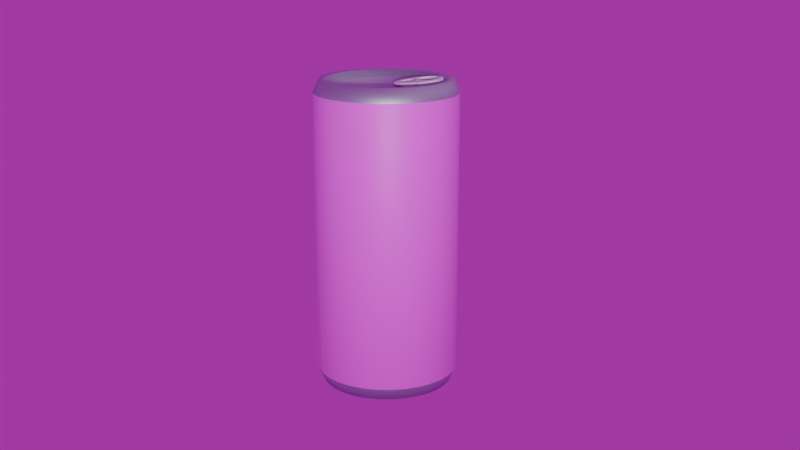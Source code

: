 # Source: inclass_can.blend  (saved by Blender 4.1.23; exported with 4.5.12 LTS)
import bpy
from mathutils import Matrix  # noqa: F401  (used for matrix-valued properties, if any)

bpy.ops.wm.read_factory_settings(use_empty=True)
scene = bpy.context.scene
scene.name = 'Scene'

# ---- collections
col_collection = bpy.data.collections.new('Collection'); scene.collection.children.link(col_collection)

# ---- images (referenced by path relative to the original .blend; pixels are not part of the script)
import os
ASSET_DIR = os.environ.get("B2B_ASSET_DIR", "")  # directory of the original .blend (textures are referenced by path, not embedded)
HERE = os.path.dirname(os.path.abspath(__file__))  # packed textures are extracted next to this script under _unpacked/

def load_image(name, relpath, width, height, colorspace="sRGB"):
    """Load a texture the original file referenced (path relative to the .blend, or extracted next to this script)."""
    p = next((c for c in (os.path.join(HERE, relpath), os.path.join(ASSET_DIR, relpath)) if relpath and os.path.exists(c)), "")
    if p:
        img = bpy.data.images.load(p, check_existing=True)
        img.name = name
    else:  # same state as the original file: an image datablock whose file is absent (Cycles renders it pink)
        img = bpy.data.images.new(name, width, height)
        img.source = "FILE"
        img.filepath = "//" + (relpath or name)
    img.colorspace_settings.name = colorspace
    return img
img_img_0975_png = load_image('IMG_0975.PNG', 'IMG_0975.PNG', 1024, 1024, 'sRGB')
img_monochrome_studio_01_4k_exr = load_image('monochrome_studio_01_4k.exr', 'monochrome_studio_01_4k.exr', 1024, 1024, 'Linear Rec.709')

# ---- materials (node trees are filled in below, after node groups)
mat_tencan = bpy.data.materials.new('TenCan')
mat_tencan.use_transparent_shadow = False
mat_label = bpy.data.materials.new('Label')
mat_label.use_transparent_shadow = False

# ---- material node trees
mat_tencan.use_nodes = True; mat_tencan.node_tree.nodes.clear()
_N = mat_tencan.node_tree.nodes; _L = mat_tencan.node_tree.links
n0 = _N.new('ShaderNodeBsdfPrincipled'); n0.name = '原理化BSDF'; n0.location = (10, 300)
n0.inputs[0].default_value = (0.4814, 0.5302, 0.6061, 1.0)
n0.inputs[1].default_value = 0.8982
n0.inputs[2].default_value = 0.5599
n1 = _N.new('ShaderNodeOutputMaterial'); n1.name = '材质输出'; n1.location = (300, 300)
_L.new(n0.outputs[0], n1.inputs[0])
n1.is_active_output = True
mat_label.use_nodes = True; mat_label.node_tree.nodes.clear()
_N = mat_label.node_tree.nodes; _L = mat_label.node_tree.links
n0 = _N.new('ShaderNodeBsdfPrincipled'); n0.name = '原理化BSDF'; n0.location = (10, 300)
n1 = _N.new('ShaderNodeOutputMaterial'); n1.name = '材质输出'; n1.location = (300, 300)
n2 = _N.new('ShaderNodeTexImage'); n2.name = '图像纹理'; n2.location = (-280, 260)
n2.image = img_img_0975_png
_L.new(n0.outputs[0], n1.inputs[0])
_L.new(n2.outputs[0], n0.inputs[0])
n1.is_active_output = True

# ---- world
world_world = bpy.data.worlds.new('World'); scene.world = world_world
world_world.use_nodes = True; world_world.node_tree.nodes.clear()
_N = world_world.node_tree.nodes; _L = world_world.node_tree.links
n0 = _N.new('ShaderNodeOutputWorld'); n0.name = 'World Output'; n0.location = (300, 300)
n1 = _N.new('ShaderNodeBackground'); n1.name = 'Background'; n1.location = (10, 300)
n1.inputs[1].default_value = 0.4
n2 = _N.new('ShaderNodeTexEnvironment'); n2.name = '环境纹理'; n2.location = (-280, 260)
n2.image = img_monochrome_studio_01_4k_exr
_L.new(n1.outputs[0], n0.inputs[0])
_L.new(n2.outputs[0], n1.inputs[0])
n0.is_active_output = True
world_world.color = (0.05088, 0.05088, 0.05088)
world_world.use_sun_shadow = False
world_world.sun_shadow_jitter_overblur = 0.0

# ---- cameras
cam_camera = bpy.data.cameras.new('Camera')
cam_camera.clip_end = 100.0
cam_camera.ortho_scale = 7.314

# ---- lights
light_light = bpy.data.lights.new('Light', 'AREA')
light_light.transmission_factor = 0.0
light_light.energy = 49.6
light_light.shadow_soft_size = 0.1
light_light.shadow_maximum_resolution = 0.006
light_light.use_absolute_resolution = True
light_light.shape = 'RECTANGLE'
light_light.size = 0.1
light_light.size_y = 0.1
light_key = bpy.data.lights.new('key', 'SPOT')
light_key.transmission_factor = 0.0
light_key.energy = 456.6
light_key.shadow_maximum_resolution = 0.006
light_key.use_absolute_resolution = True
light_x = bpy.data.lights.new('聚光', 'SPOT')
light_x.diffuse_factor = 0.7681
light_x.transmission_factor = 0.0
light_x.energy = 21.0
light_x.shadow_maximum_resolution = 0.006
light_x.use_absolute_resolution = True
light_001 = bpy.data.lights.new('聚光.001', 'SPOT')
light_001.transmission_factor = 0.0
light_001.energy = 47.0
light_001.shadow_maximum_resolution = 0.006
light_001.use_absolute_resolution = True

# ---- meshes
me_002 = bpy.data.meshes.new('柱体.002')
me_002.from_pydata([(0.0, 0.508, -1.0), (0.0, 0.508, 1.0), (0.09911, 0.4982, -1.0), (0.09911, 0.4982, 1.0), (0.1944, 0.4693, -1.0), (0.1944, 0.4693, 1.0), (0.2822, 0.4224, -1.0), (0.2822, 0.4224, 1.0), (0.3592, 0.3592, -1.0), (0.3592, 0.3592, 1.0), (0.4224, 0.2822, -1.0), (0.4224, 0.2822, 1.0), (0.4693, 0.1944, -1.0), (0.4693, 0.1944, 1.0), (0.4982, 0.09911, -1.0), (0.4982, 0.09911, 1.0), (0.508, 0.0, -1.0), (0.508, 0.0, 1.0), (0.4982, -0.09911, -1.0), (0.4982, -0.09911, 1.0), (0.4693, -0.1944, -1.0), (0.4693, -0.1944, 1.0), (0.4224, -0.2822, -1.0), (0.4224, -0.2822, 1.0), (0.3592, -0.3592, -1.0), (0.3592, -0.3592, 1.0), (0.2822, -0.4224, -1.0), (0.2822, -0.4224, 1.0), (0.1944, -0.4693, -1.0), (0.1944, -0.4693, 1.0), (0.09911, -0.4982, -1.0), (0.09911, -0.4982, 1.0), (0.0, -0.508, -1.0), (0.0, -0.508, 1.0), (-0.09911, -0.4982, -1.0), (-0.09911, -0.4982, 1.0), (-0.1944, -0.4693, -1.0), (-0.1944, -0.4693, 1.0), (-0.2822, -0.4224, -1.0), (-0.2822, -0.4224, 1.0), (-0.3592, -0.3592, -1.0), (-0.3592, -0.3592, 1.0), (-0.4224, -0.2822, -1.0), (-0.4224, -0.2822, 1.0), (-0.4693, -0.1944, -1.0), (-0.4693, -0.1944, 1.0), (-0.4982, -0.09911, -1.0), (-0.4982, -0.09911, 1.0), (-0.508, 0.0, -1.0), (-0.508, 0.0, 1.0), (-0.4982, 0.09911, -1.0), (-0.4982, 0.09911, 1.0), (-0.4693, 0.1944, -1.0), (-0.4693, 0.1944, 1.0), (-0.4224, 0.2822, -1.0), (-0.4224, 0.2822, 1.0), (-0.3592, 0.3592, -1.0), (-0.3592, 0.3592, 1.0), (-0.2822, 0.4224, -1.0), (-0.2822, 0.4224, 1.0), (-0.1944, 0.4693, -1.0), (-0.1944, 0.4693, 1.0), (-0.09911, 0.4982, -1.0), (-0.09911, 0.4982, 1.0), (0.07954, 0.3999, 1.092), (-7.827e-09, 0.4077, 1.092), (0.156, 0.3767, 1.092), (0.2265, 0.339, 1.092), (0.2883, 0.2883, 1.092), (0.339, 0.2265, 1.092), (0.3767, 0.156, 1.092), (0.3999, 0.07954, 1.092), (0.4077, -5.453e-10, 1.092), (0.3999, -0.07954, 1.092), (0.3767, -0.156, 1.092), (0.339, -0.2265, 1.092), (0.2883, -0.2883, 1.092), (0.2265, -0.339, 1.092), (0.156, -0.3767, 1.092), (0.07954, -0.3999, 1.092), (-7.827e-09, -0.4077, 1.092), (-0.07954, -0.3999, 1.092), (-0.156, -0.3767, 1.092), (-0.2265, -0.339, 1.092), (-0.2883, -0.2883, 1.092), (-0.339, -0.2265, 1.092), (-0.3767, -0.156, 1.092), (-0.3999, -0.07954, 1.092), (-0.4077, -5.453e-10, 1.092), (-0.3999, 0.07954, 1.092), (-0.3767, 0.156, 1.092), (-0.339, 0.2265, 1.092), (-0.2883, 0.2883, 1.092), (-0.2265, 0.339, 1.092), (-0.156, 0.3767, 1.092), (-0.07954, 0.3999, 1.092), (0.09082, 0.4566, 1.092), (-7.827e-09, 0.4655, 1.092), (0.1781, 0.4301, 1.092), (0.2586, 0.3871, 1.092), (0.3292, 0.3292, 1.092), (0.3871, 0.2586, 1.092), (0.4301, 0.1781, 1.092), (0.4566, 0.09082, 1.092), (0.4655, -5.453e-10, 1.092), (0.4566, -0.09082, 1.092), (0.4301, -0.1781, 1.092), (0.3871, -0.2586, 1.092), (0.3292, -0.3292, 1.092), (0.2586, -0.3871, 1.092), (0.1781, -0.4301, 1.092), (0.09082, -0.4566, 1.092), (-7.827e-09, -0.4655, 1.092), (-0.09082, -0.4566, 1.092), (-0.1781, -0.4301, 1.092), (-0.2586, -0.3871, 1.092), (-0.3292, -0.3292, 1.092), (-0.3871, -0.2586, 1.092), (-0.4301, -0.1781, 1.092), (-0.4566, -0.09082, 1.092), (-0.4655, -5.453e-10, 1.092), (-0.4566, 0.09082, 1.092), (-0.4301, 0.1781, 1.092), (-0.3871, 0.2586, 1.092), (-0.3292, 0.3292, 1.092), (-0.2586, 0.3871, 1.092), (-0.1781, 0.4301, 1.092), (-0.09082, 0.4566, 1.092), (0.07954, 0.3999, 1.04), (-1.005e-08, 0.4077, 1.04), (0.156, 0.3767, 1.04), (0.2265, 0.339, 1.04), (0.2883, 0.2883, 1.04), (0.339, 0.2265, 1.04), (0.3767, 0.156, 1.04), (0.3999, 0.07954, 1.04), (0.4077, -5.453e-10, 1.04), (0.3999, -0.07954, 1.04), (0.3767, -0.156, 1.04), (0.339, -0.2265, 1.04), (0.2883, -0.2883, 1.04), (0.2265, -0.339, 1.04), (0.156, -0.3767, 1.04), (0.07954, -0.3999, 1.04), (-1.005e-08, -0.4077, 1.04), (-0.07954, -0.3999, 1.04), (-0.156, -0.3767, 1.04), (-0.2265, -0.339, 1.04), (-0.2883, -0.2883, 1.04), (-0.339, -0.2265, 1.04), (-0.3767, -0.156, 1.04), (-0.3999, -0.07954, 1.04), (-0.4077, -5.453e-10, 1.04), (-0.3999, 0.07954, 1.04), (-0.3767, 0.156, 1.04), (-0.339, 0.2265, 1.04), (-0.2883, 0.2883, 1.04), (-0.2265, 0.339, 1.04), (-0.156, 0.3767, 1.04), (-0.07954, 0.3999, 1.04), (7.639e-09, 0.4393, -1.09), (0.0857, 0.4308, -1.09), (0.1681, 0.4058, -1.09), (0.244, 0.3652, -1.09), (0.3106, 0.3106, -1.09), (0.3652, 0.244, -1.09), (0.4058, 0.1681, -1.09), (0.4308, 0.0857, -1.09), (0.4393, -6.276e-10, -1.09), (0.4308, -0.0857, -1.09), (0.4058, -0.1681, -1.09), (0.3652, -0.244, -1.09), (0.3106, -0.3106, -1.09), (0.244, -0.3652, -1.09), (0.1681, -0.4058, -1.09), (0.0857, -0.4308, -1.09), (7.639e-09, -0.4393, -1.09), (-0.0857, -0.4308, -1.09), (-0.1681, -0.4058, -1.09), (-0.244, -0.3652, -1.09), (-0.3106, -0.3106, -1.09), (-0.3652, -0.244, -1.09), (-0.4058, -0.1681, -1.09), (-0.4308, -0.0857, -1.09), (-0.4393, -5.228e-10, -1.09), (-0.4308, 0.0857, -1.09), (-0.4058, 0.1681, -1.09), (-0.3652, 0.244, -1.09), (-0.3106, 0.3106, -1.09), (-0.244, 0.3652, -1.09), (-0.1681, 0.4058, -1.09), (-0.0857, 0.4308, -1.09), (7.639e-09, 0.4673, -1.09), (0.09116, 0.4583, -1.09), (0.1788, 0.4317, -1.09), (0.2596, 0.3885, -1.09), (0.3304, 0.3304, -1.09), (0.3885, 0.2596, -1.09), (0.4317, 0.1788, -1.09), (0.4583, 0.09116, -1.09), (0.4673, -5.228e-10, -1.09), (0.4583, -0.09116, -1.09), (0.4317, -0.1788, -1.09), (0.3885, -0.2596, -1.09), (0.3304, -0.3304, -1.09), (0.2596, -0.3885, -1.09), (0.1788, -0.4317, -1.09), (0.09116, -0.4583, -1.09), (7.639e-09, -0.4673, -1.09), (-0.09116, -0.4583, -1.09), (-0.1788, -0.4317, -1.09), (-0.2596, -0.3885, -1.09), (-0.3304, -0.3304, -1.09), (-0.3885, -0.2596, -1.09), (-0.4317, -0.1788, -1.09), (-0.4583, -0.09116, -1.09), (-0.4673, -5.228e-10, -1.09), (-0.4583, 0.09116, -1.09), (-0.4317, 0.1788, -1.09), (-0.3885, 0.2596, -1.09), (-0.3304, 0.3304, -1.09), (-0.2596, 0.3885, -1.09), (-0.1788, 0.4317, -1.09), (-0.09116, 0.4583, -1.09), (7.796e-09, 0.4393, -1.039), (0.0857, 0.4308, -1.039), (0.1681, 0.4058, -1.039), (0.244, 0.3652, -1.039), (0.3106, 0.3106, -1.039), (0.3652, 0.244, -1.039), (0.4058, 0.1681, -1.039), (0.4308, 0.0857, -1.039), (0.4393, -6.276e-10, -1.039), (0.4308, -0.0857, -1.039), (0.4058, -0.1681, -1.039), (0.3652, -0.244, -1.039), (0.3106, -0.3106, -1.039), (0.244, -0.3652, -1.039), (0.1681, -0.4058, -1.039), (0.0857, -0.4308, -1.039), (7.796e-09, -0.4393, -1.039), (-0.0857, -0.4308, -1.039), (-0.1681, -0.4058, -1.039), (-0.244, -0.3652, -1.039), (-0.3106, -0.3106, -1.039), (-0.3652, -0.244, -1.039), (-0.4058, -0.1681, -1.039), (-0.4308, -0.0857, -1.039), (-0.4393, -5.228e-10, -1.039), (-0.4308, 0.0857, -1.039), (-0.4058, 0.1681, -1.039), (-0.3652, 0.244, -1.039), (-0.3106, 0.3106, -1.039), (-0.244, 0.3652, -1.039), (-0.1681, 0.4058, -1.039), (-0.0857, 0.4308, -1.039)], [], [(0, 1, 3, 2), (2, 3, 5, 4), (4, 5, 7, 6), (6, 7, 9, 8), (8, 9, 11, 10), (10, 11, 13, 12), (12, 13, 15, 14), (14, 15, 17, 16), (16, 17, 19, 18), (18, 19, 21, 20), (20, 21, 23, 22), (22, 23, 25, 24), (24, 25, 27, 26), (26, 27, 29, 28), (28, 29, 31, 30), (30, 31, 33, 32), (32, 33, 35, 34), (34, 35, 37, 36), (36, 37, 39, 38), (38, 39, 41, 40), (40, 41, 43, 42), (42, 43, 45, 44), (44, 45, 47, 46), (46, 47, 49, 48), (48, 49, 51, 50), (50, 51, 53, 52), (52, 53, 55, 54), (54, 55, 57, 56), (56, 57, 59, 58), (58, 59, 61, 60), (45, 43, 117, 118), (60, 61, 63, 62), (62, 63, 1, 0), (16, 18, 201, 200), (90, 89, 153, 154), (63, 61, 126, 127), (19, 17, 104, 105), (37, 35, 113, 114), (55, 53, 122, 123), (11, 9, 100, 101), (29, 27, 109, 110), (47, 45, 118, 119), (3, 1, 97, 96), (1, 63, 127, 97), (21, 19, 105, 106), (39, 37, 114, 115), (57, 55, 123, 124), (13, 11, 101, 102), (31, 29, 110, 111), (49, 47, 119, 120), (5, 3, 96, 98), (23, 21, 106, 107), (41, 39, 115, 116), (59, 57, 124, 125), (15, 13, 102, 103), (33, 31, 111, 112), (51, 49, 120, 121), (7, 5, 98, 99), (25, 23, 107, 108), (43, 41, 116, 117), (61, 59, 125, 126), (17, 15, 103, 104), (35, 33, 112, 113), (53, 51, 121, 122), (9, 7, 99, 100), (27, 25, 108, 109), (65, 64, 96, 97), (64, 66, 98, 96), (66, 67, 99, 98), (67, 68, 100, 99), (68, 69, 101, 100), (69, 70, 102, 101), (70, 71, 103, 102), (71, 72, 104, 103), (72, 73, 105, 104), (73, 74, 106, 105), (74, 75, 107, 106), (75, 76, 108, 107), (76, 77, 109, 108), (77, 78, 110, 109), (78, 79, 111, 110), (79, 80, 112, 111), (80, 81, 113, 112), (81, 82, 114, 113), (82, 83, 115, 114), (83, 84, 116, 115), (84, 85, 117, 116), (85, 86, 118, 117), (86, 87, 119, 118), (87, 88, 120, 119), (88, 89, 121, 120), (89, 90, 122, 121), (90, 91, 123, 122), (91, 92, 124, 123), (92, 93, 125, 124), (93, 94, 126, 125), (94, 95, 127, 126), (95, 65, 97, 127), (128, 129, 159, 158, 157, 156, 155, 154, 153, 152, 151, 150, 149, 148, 147, 146, 145, 144, 143, 142, 141, 140, 139, 138, 137, 136, 135, 134, 133, 132, 131, 130), (77, 76, 140, 141), (91, 90, 154, 155), (78, 77, 141, 142), (64, 65, 129, 128), (92, 91, 155, 156), (79, 78, 142, 143), (66, 64, 128, 130), (93, 92, 156, 157), (80, 79, 143, 144), (67, 66, 130, 131), (94, 93, 157, 158), (81, 80, 144, 145), (68, 67, 131, 132), (95, 94, 158, 159), (82, 81, 145, 146), (69, 68, 132, 133), (65, 95, 159, 129), (83, 82, 146, 147), (70, 69, 133, 134), (84, 83, 147, 148), (71, 70, 134, 135), (85, 84, 148, 149), (72, 71, 135, 136), (86, 85, 149, 150), (73, 72, 136, 137), (87, 86, 150, 151), (74, 73, 137, 138), (88, 87, 151, 152), (75, 74, 138, 139), (89, 88, 152, 153), (76, 75, 139, 140), (181, 182, 246, 245), (34, 36, 210, 209), (52, 54, 219, 218), (8, 10, 197, 196), (26, 28, 206, 205), (0, 2, 193, 192), (44, 46, 215, 214), (62, 0, 192, 223), (18, 20, 202, 201), (36, 38, 211, 210), (54, 56, 220, 219), (10, 12, 198, 197), (28, 30, 207, 206), (46, 48, 216, 215), (2, 4, 194, 193), (20, 22, 203, 202), (38, 40, 212, 211), (56, 58, 221, 220), (12, 14, 199, 198), (30, 32, 208, 207), (48, 50, 217, 216), (4, 6, 195, 194), (22, 24, 204, 203), (40, 42, 213, 212), (58, 60, 222, 221), (14, 16, 200, 199), (32, 34, 209, 208), (50, 52, 218, 217), (6, 8, 196, 195), (24, 26, 205, 204), (42, 44, 214, 213), (60, 62, 223, 222), (161, 160, 192, 193), (162, 161, 193, 194), (163, 162, 194, 195), (164, 163, 195, 196), (165, 164, 196, 197), (166, 165, 197, 198), (167, 166, 198, 199), (168, 167, 199, 200), (169, 168, 200, 201), (170, 169, 201, 202), (171, 170, 202, 203), (172, 171, 203, 204), (173, 172, 204, 205), (174, 173, 205, 206), (175, 174, 206, 207), (176, 175, 207, 208), (177, 176, 208, 209), (178, 177, 209, 210), (179, 178, 210, 211), (180, 179, 211, 212), (181, 180, 212, 213), (182, 181, 213, 214), (183, 182, 214, 215), (184, 183, 215, 216), (185, 184, 216, 217), (186, 185, 217, 218), (187, 186, 218, 219), (188, 187, 219, 220), (189, 188, 220, 221), (190, 189, 221, 222), (191, 190, 222, 223), (160, 191, 223, 192), (224, 225, 226, 227, 228, 229, 230, 231, 232, 233, 234, 235, 236, 237, 238, 239, 240, 241, 242, 243, 244, 245, 246, 247, 248, 249, 250, 251, 252, 253, 254, 255), (168, 169, 233, 232), (182, 183, 247, 246), (169, 170, 234, 233), (183, 184, 248, 247), (170, 171, 235, 234), (184, 185, 249, 248), (171, 172, 236, 235), (185, 186, 250, 249), (172, 173, 237, 236), (186, 187, 251, 250), (173, 174, 238, 237), (160, 161, 225, 224), (187, 188, 252, 251), (174, 175, 239, 238), (161, 162, 226, 225), (188, 189, 253, 252), (175, 176, 240, 239), (162, 163, 227, 226), (189, 190, 254, 253), (176, 177, 241, 240), (163, 164, 228, 227), (190, 191, 255, 254), (177, 178, 242, 241), (164, 165, 229, 228), (191, 160, 224, 255), (178, 179, 243, 242), (165, 166, 230, 229), (179, 180, 244, 243), (166, 167, 231, 230), (180, 181, 245, 244), (167, 168, 232, 231)])
me_002.polygons.foreach_set('use_smooth', [True] * 226)
me_002.polygons.foreach_set('material_index', [1, 1, 1, 1, 1, 1, 1, 1, 1, 1, 1, 1, 1, 1, 1, 1, 1, 1, 1, 1, 1, 1, 1, 1, 1, 1, 1, 1, 1, 1, 0, 1, 1, 0, 0, 0, 0, 0, 0, 0, 0, 0, 0, 0, 0, 0, 0, 0, 0, 0, 0, 0, 0, 0, 0, 0, 0, 0, 0, 0, 0, 0, 0, 0, 0, 0, 0, 0, 0, 0, 0, 0, 0, 0, 0, 0, 0, 0, 0, 0, 0, 0, 0, 0, 0, 0, 0, 0, 0, 0, 0, 0, 0, 0, 0, 0, 0, 0, 0, 0, 0, 0, 0, 0, 0, 0, 0, 0, 0, 0, 0, 0, 0, 0, 0, 0, 0, 0, 0, 0, 0, 0, 0, 0, 0, 0, 0, 0, 0, 0, 0, 0, 0, 0, 0, 0, 0, 0, 0, 0, 0, 0, 0, 0, 0, 0, 0, 0, 0, 0, 0, 0, 0, 0, 0, 0, 0, 0, 0, 0, 0, 0, 0, 0, 0, 0, 0, 0, 0, 0, 0, 0, 0, 0, 0, 0, 0, 0, 0, 0, 0, 0, 0, 0, 0, 0, 0, 0, 0, 0, 0, 0, 0, 0, 0, 0, 0, 0, 0, 0, 0, 0, 0, 0, 0, 0, 0, 0, 0, 0, 0, 0, 0, 0, 0, 0, 0, 0, 0, 0, 0, 0, 0, 0, 0, 0])
_uv = me_002.uv_layers.new(name='UV 贴图')
_uv.uv.foreach_set('vector', [1.0, 0.004599, 1.0, 0.9965, 0.9688, 0.9965, 0.9688, 0.004599, 0.9688, 0.004599, 0.9688, 0.9965, 0.9375, 0.9965, 0.9375, 0.004599, 0.9375, 0.004599, 0.9375, 0.9965, 0.9062, 0.9965, 0.9062, 0.004599, 0.9062, 0.004599, 0.9062, 0.9965, 0.875, 0.9965, 0.875, 0.004599, 0.875, 0.004599, 0.875, 0.9965, 0.8438, 0.9965, 0.8438, 0.004599, 0.8438, 0.004599, 0.8438, 0.9965, 0.8125, 0.9965, 0.8125, 0.004599, 0.8125, 0.004599, 0.8125, 0.9965, 0.7812, 0.9965, 0.7812, 0.004599, 0.7812, 0.004599, 0.7812, 0.9965, 0.75, 0.9965, 0.75, 0.004599, 0.75, 0.004599, 0.75, 0.9965, 0.7188, 0.9965, 0.7188, 0.004599, 0.7188, 0.004599, 0.7188, 0.9965, 0.6875, 0.9965, 0.6875, 0.004599, 0.6875, 0.004599, 0.6875, 0.9965, 0.6563, 0.9965, 0.6563, 0.004599, 0.6563, 0.004599, 0.6563, 0.9965, 0.625, 0.9965, 0.625, 0.004599, 0.625, 0.004599, 0.625, 0.9965, 0.5938, 0.9965, 0.5938, 0.004599, 0.5938, 0.004599, 0.5938, 0.9965, 0.5625, 0.9965, 0.5625, 0.004599, 0.5625, 0.004599, 0.5625, 0.9965, 0.5312, 0.9965, 0.5312, 0.004599, 0.5312, 0.004599, 0.5312, 0.9965, 0.5, 0.9965, 0.5, 0.004599, 0.5, 0.004599, 0.5, 0.9965, 0.4688, 0.9965, 0.4688, 0.004599, 0.4688, 0.004599, 0.4688, 0.9965, 0.4375, 0.9965, 0.4375, 0.004599, 0.4375, 0.004599, 0.4375, 0.9965, 0.4063, 0.9965, 0.4063, 0.004599, 0.4063, 0.004599, 0.4063, 0.9965, 0.375, 0.9965, 0.375, 0.004599, 0.375, 0.004599, 0.375, 0.9965, 0.3438, 0.9965, 0.3438, 0.004599, 0.3438, 0.004599, 0.3438, 0.9965, 0.3125, 0.9965, 0.3125, 0.004599, 0.3125, 0.004599, 0.3125, 0.9965, 0.2812, 0.9965, 0.2812, 0.004599, 0.2812, 0.004599, 0.2812, 0.9965, 0.25, 0.9965, 0.25, 0.004599, 0.25, 0.004599, 0.25, 0.9965, 0.2188, 0.9965, 0.2188, 0.004599, 0.2188, 0.004599, 0.2188, 0.9965, 0.1875, 0.9965, 0.1875, 0.004599, 0.1875, 0.004599, 0.1875, 0.9965, 0.1562, 0.9965, 0.1562, 0.004599, 0.1562, 0.004599, 0.1562, 0.9965, 0.125, 0.9965, 0.125, 0.004599, 0.125, 0.004599, 0.125, 0.9965, 0.09375, 0.9965, 0.09375, 0.004599, 0.09375, 0.004599, 0.09375, 0.9965, 0.0625, 0.9965, 0.0625, 0.004599, 0.3125, 1.0, 0.3438, 1.0, 0.3438, 1.0, 0.3125, 1.0, 0.0625, 0.004599, 0.0625, 0.9965, 0.03125, 0.9965, 0.03125, 0.004599, 0.03125, 0.004599, 0.03125, 0.9965, 0.0, 0.9965, 0.0, 0.004599, 0.75, 0.5, 0.7188, 0.5, 0.7188, 0.5, 0.75, 0.5, 0.05579, 0.3304, 0.04383, 0.291, 0.04383, 0.291, 0.05579, 0.3304, 0.03125, 1.0, 0.0625, 1.0, 0.0625, 1.0, 0.03125, 1.0, 0.7188, 1.0, 0.75, 1.0, 0.75, 1.0, 0.7188, 1.0, 0.4375, 1.0, 0.4688, 1.0, 0.4688, 1.0, 0.4375, 1.0, 0.1562, 1.0, 0.1875, 1.0, 0.1875, 1.0, 0.1562, 1.0, 0.8438, 1.0, 0.875, 1.0, 0.875, 1.0, 0.8438, 1.0, 0.5625, 1.0, 0.5938, 1.0, 0.5938, 1.0, 0.5625, 1.0, 0.2812, 1.0, 0.3125, 1.0, 0.3125, 1.0, 0.2812, 1.0, 0.9688, 1.0, 1.0, 1.0, 1.0, 1.0, 0.9688, 1.0, 0.0, 1.0, 0.03125, 1.0, 0.03125, 1.0, 0.0, 1.0, 0.6875, 1.0, 0.7188, 1.0, 0.7188, 1.0, 0.6875, 1.0, 0.4062, 1.0, 0.4375, 1.0, 0.4375, 1.0, 0.4062, 1.0, 0.125, 1.0, 0.1562, 1.0, 0.1562, 1.0, 0.125, 1.0, 0.8125, 1.0, 0.8438, 1.0, 0.8438, 1.0, 0.8125, 1.0, 0.5312, 1.0, 0.5625, 1.0, 0.5625, 1.0, 0.5312, 1.0, 0.25, 1.0, 0.2812, 1.0, 0.2812, 1.0, 0.25, 1.0, 0.9375, 1.0, 0.9688, 1.0, 0.9688, 1.0, 0.9375, 1.0, 0.6562, 1.0, 0.6875, 1.0, 0.6875, 1.0, 0.6562, 1.0, 0.375, 1.0, 0.4062, 1.0, 0.4062, 1.0, 0.375, 1.0, 0.09375, 1.0, 0.125, 1.0, 0.125, 1.0, 0.09375, 1.0, 0.7812, 1.0, 0.8125, 1.0, 0.8125, 1.0, 0.7812, 1.0, 0.5, 1.0, 0.5312, 1.0, 0.5312, 1.0, 0.5, 1.0, 0.2188, 1.0, 0.25, 1.0, 0.25, 1.0, 0.2188, 1.0, 0.9062, 1.0, 0.9375, 1.0, 0.9375, 1.0, 0.9062, 1.0, 0.625, 1.0, 0.6562, 1.0, 0.6562, 1.0, 0.625, 1.0, 0.3438, 1.0, 0.375, 1.0, 0.375, 1.0, 0.3438, 1.0, 0.0625, 1.0, 0.09375, 1.0, 0.09375, 1.0, 0.0625, 1.0, 0.75, 1.0, 0.7812, 1.0, 0.7812, 1.0, 0.75, 1.0, 0.4688, 1.0, 0.5, 1.0, 0.5, 1.0, 0.4688, 1.0, 0.1875, 1.0, 0.2188, 1.0, 0.2188, 1.0, 0.1875, 1.0, 0.875, 1.0, 0.9062, 1.0, 0.9062, 1.0, 0.875, 1.0, 0.5938, 1.0, 0.625, 1.0, 0.625, 1.0, 0.5938, 1.0, 0.25, 0.4602, 0.291, 0.4562, 0.2968, 0.4854, 0.25, 0.49, 0.291, 0.4562, 0.3304, 0.4442, 0.3418, 0.4717, 0.2968, 0.4854, 0.3304, 0.4442, 0.3668, 0.4248, 0.3833, 0.4496, 0.3418, 0.4717, 0.3668, 0.4248, 0.3986, 0.3986, 0.4197, 0.4197, 0.3833, 0.4496, 0.3986, 0.3986, 0.4248, 0.3668, 0.4496, 0.3833, 0.4197, 0.4197, 0.4248, 0.3668, 0.4442, 0.3304, 0.4717, 0.3418, 0.4496, 0.3833, 0.4442, 0.3304, 0.4562, 0.291, 0.4854, 0.2968, 0.4717, 0.3418, 0.4562, 0.291, 0.4602, 0.25, 0.49, 0.25, 0.4854, 0.2968, 0.4602, 0.25, 0.4562, 0.209, 0.4854, 0.2032, 0.49, 0.25, 0.4562, 0.209, 0.4442, 0.1696, 0.4717, 0.1582, 0.4854, 0.2032, 0.4442, 0.1696, 0.4248, 0.1332, 0.4496, 0.1167, 0.4717, 0.1582, 0.4248, 0.1332, 0.3986, 0.1014, 0.4197, 0.08029, 0.4496, 0.1167, 0.3986, 0.1014, 0.3668, 0.07522, 0.3833, 0.05045, 0.4197, 0.08029, 0.3668, 0.07522, 0.3304, 0.05579, 0.3418, 0.02827, 0.3833, 0.05045, 0.3304, 0.05579, 0.291, 0.04383, 0.2968, 0.01461, 0.3418, 0.02827, 0.291, 0.04383, 0.25, 0.03979, 0.25, 0.01, 0.2968, 0.01461, 0.25, 0.03979, 0.209, 0.04383, 0.2032, 0.01461, 0.25, 0.01, 0.209, 0.04383, 0.1696, 0.05579, 0.1582, 0.02827, 0.2032, 0.01461, 0.1696, 0.05579, 0.1332, 0.07522, 0.1167, 0.05045, 0.1582, 0.02827, 0.1332, 0.07522, 0.1014, 0.1014, 0.08029, 0.08029, 0.1167, 0.05045, 0.1014, 0.1014, 0.07522, 0.1332, 0.05045, 0.1167, 0.08029, 0.08029, 0.07522, 0.1332, 0.05579, 0.1696, 0.02827, 0.1582, 0.05045, 0.1167, 0.05579, 0.1696, 0.04383, 0.209, 0.01461, 0.2032, 0.02827, 0.1582, 0.04383, 0.209, 0.03979, 0.25, 0.01, 0.25, 0.01461, 0.2032, 0.03979, 0.25, 0.04383, 0.291, 0.01461, 0.2968, 0.01, 0.25, 0.04383, 0.291, 0.05579, 0.3304, 0.02827, 0.3418, 0.01461, 0.2968, 0.05579, 0.3304, 0.07522, 0.3668, 0.05045, 0.3833, 0.02827, 0.3418, 0.07522, 0.3668, 0.1014, 0.3986, 0.08029, 0.4197, 0.05045, 0.3833, 0.1014, 0.3986, 0.1332, 0.4248, 0.1167, 0.4496, 0.08029, 0.4197, 0.1332, 0.4248, 0.1696, 0.4442, 0.1582, 0.4717, 0.1167, 0.4496, 0.1696, 0.4442, 0.209, 0.4562, 0.2032, 0.4854, 0.1582, 0.4717, 0.209, 0.4562, 0.25, 0.4602, 0.25, 0.49, 0.2032, 0.4854, 0.291, 0.4562, 0.25, 0.4602, 0.209, 0.4562, 0.1696, 0.4442, 0.1332, 0.4248, 0.1014, 0.3986, 0.07522, 0.3668, 0.05579, 0.3304, 0.04383, 0.291, 0.03979, 0.25, 0.04383, 0.209, 0.05579, 0.1696, 0.07522, 0.1332, 0.1014, 0.1014, 0.1332, 0.07522, 0.1696, 0.05579, 0.209, 0.04383, 0.25, 0.03979, 0.291, 0.04383, 0.3304, 0.05579, 0.3668, 0.07522, 0.3986, 0.1014, 0.4248, 0.1332, 0.4442, 0.1696, 0.4562, 0.209, 0.4602, 0.25, 0.4562, 0.291, 0.4442, 0.3304, 0.4248, 0.3668, 0.3986, 0.3986, 0.3668, 0.4248, 0.3304, 0.4442, 0.3668, 0.07522, 0.3986, 0.1014, 0.3986, 0.1014, 0.3668, 0.07522, 0.07522, 0.3668, 0.05579, 0.3304, 0.05579, 0.3304, 0.07522, 0.3668, 0.3304, 0.05579, 0.3668, 0.07522, 0.3668, 0.07522, 0.3304, 0.05579, 0.291, 0.4562, 0.25, 0.4602, 0.25, 0.4602, 0.291, 0.4562, 0.1014, 0.3986, 0.07522, 0.3668, 0.07522, 0.3668, 0.1014, 0.3986, 0.291, 0.04383, 0.3304, 0.05579, 0.3304, 0.05579, 0.291, 0.04383, 0.3304, 0.4442, 0.291, 0.4562, 0.291, 0.4562, 0.3304, 0.4442, 0.1332, 0.4248, 0.1014, 0.3986, 0.1014, 0.3986, 0.1332, 0.4248, 0.25, 0.03979, 0.291, 0.04383, 0.291, 0.04383, 0.25, 0.03979, 0.3668, 0.4248, 0.3304, 0.4442, 0.3304, 0.4442, 0.3668, 0.4248, 0.1696, 0.4442, 0.1332, 0.4248, 0.1332, 0.4248, 0.1696, 0.4442, 0.209, 0.04383, 0.25, 0.03979, 0.25, 0.03979, 0.209, 0.04383, 0.3986, 0.3986, 0.3668, 0.4248, 0.3668, 0.4248, 0.3986, 0.3986, 0.209, 0.4562, 0.1696, 0.4442, 0.1696, 0.4442, 0.209, 0.4562, 0.1696, 0.05579, 0.209, 0.04383, 0.209, 0.04383, 0.1696, 0.05579, 0.4248, 0.3668, 0.3986, 0.3986, 0.3986, 0.3986, 0.4248, 0.3668, 0.25, 0.4602, 0.209, 0.4562, 0.209, 0.4562, 0.25, 0.4602, 0.1332, 0.07522, 0.1696, 0.05579, 0.1696, 0.05579, 0.1332, 0.07522, 0.4442, 0.3304, 0.4248, 0.3668, 0.4248, 0.3668, 0.4442, 0.3304, 0.1014, 0.1014, 0.1332, 0.07522, 0.1332, 0.07522, 0.1014, 0.1014, 0.4562, 0.291, 0.4442, 0.3304, 0.4442, 0.3304, 0.4562, 0.291, 0.07522, 0.1332, 0.1014, 0.1014, 0.1014, 0.1014, 0.07522, 0.1332, 0.4602, 0.25, 0.4562, 0.291, 0.4562, 0.291, 0.4602, 0.25, 0.05579, 0.1696, 0.07522, 0.1332, 0.07522, 0.1332, 0.05579, 0.1696, 0.4562, 0.209, 0.4602, 0.25, 0.4602, 0.25, 0.4562, 0.209, 0.04383, 0.209, 0.05579, 0.1696, 0.05579, 0.1696, 0.04383, 0.209, 0.4442, 0.1696, 0.4562, 0.209, 0.4562, 0.209, 0.4442, 0.1696, 0.03979, 0.25, 0.04383, 0.209, 0.04383, 0.209, 0.03979, 0.25, 0.4248, 0.1332, 0.4442, 0.1696, 0.4442, 0.1696, 0.4248, 0.1332, 0.04383, 0.291, 0.03979, 0.25, 0.03979, 0.25, 0.04383, 0.291, 0.3986, 0.1014, 0.4248, 0.1332, 0.4248, 0.1332, 0.3986, 0.1014, 0.5624, 0.1247, 0.5416, 0.1637, 0.5416, 0.1637, 0.5624, 0.1247, 0.4688, 0.5, 0.4375, 0.5, 0.4375, 0.5, 0.4688, 0.5, 0.1875, 0.5, 0.1562, 0.5, 0.1562, 0.5, 0.1875, 0.5, 0.875, 0.5, 0.8438, 0.5, 0.8438, 0.5, 0.875, 0.5, 0.5938, 0.5, 0.5625, 0.5, 0.5625, 0.5, 0.5938, 0.5, 1.0, 0.5, 0.9688, 0.5, 0.9688, 0.5, 1.0, 0.5, 0.3125, 0.5, 0.2812, 0.5, 0.2812, 0.5, 0.3125, 0.5, 0.03125, 0.5, 0.0, 0.5, 0.0, 0.5, 0.03125, 0.5, 0.7188, 0.5, 0.6875, 0.5, 0.6875, 0.5, 0.7188, 0.5, 0.4375, 0.5, 0.4062, 0.5, 0.4062, 0.5, 0.4375, 0.5, 0.1562, 0.5, 0.125, 0.5, 0.125, 0.5, 0.1562, 0.5, 0.8438, 0.5, 0.8125, 0.5, 0.8125, 0.5, 0.8438, 0.5, 0.5625, 0.5, 0.5312, 0.5, 0.5312, 0.5, 0.5625, 0.5, 0.2812, 0.5, 0.25, 0.5, 0.25, 0.5, 0.2812, 0.5, 0.9688, 0.5, 0.9375, 0.5, 0.9375, 0.5, 0.9688, 0.5, 0.6875, 0.5, 0.6562, 0.5, 0.6562, 0.5, 0.6875, 0.5, 0.4062, 0.5, 0.375, 0.5, 0.375, 0.5, 0.4062, 0.5, 0.125, 0.5, 0.09375, 0.5, 0.09375, 0.5, 0.125, 0.5, 0.8125, 0.5, 0.7812, 0.5, 0.7812, 0.5, 0.8125, 0.5, 0.5312, 0.5, 0.5, 0.5, 0.5, 0.5, 0.5312, 0.5, 0.25, 0.5, 0.2188, 0.5, 0.2188, 0.5, 0.25, 0.5, 0.9375, 0.5, 0.9062, 0.5, 0.9062, 0.5, 0.9375, 0.5, 0.6562, 0.5, 0.625, 0.5, 0.625, 0.5, 0.6562, 0.5, 0.375, 0.5, 0.3438, 0.5, 0.3438, 0.5, 0.375, 0.5, 0.09375, 0.5, 0.0625, 0.5, 0.0625, 0.5, 0.09375, 0.5, 0.7812, 0.5, 0.75, 0.5, 0.75, 0.5, 0.7812, 0.5, 0.5, 0.5, 0.4688, 0.5, 0.4688, 0.5, 0.5, 0.5, 0.2188, 0.5, 0.1875, 0.5, 0.1875, 0.5, 0.2188, 0.5, 0.9062, 0.5, 0.875, 0.5, 0.875, 0.5, 0.9062, 0.5, 0.625, 0.5, 0.5938, 0.5, 0.5938, 0.5, 0.625, 0.5, 0.3438, 0.5, 0.3125, 0.5, 0.3125, 0.5, 0.3438, 0.5, 0.0625, 0.5, 0.03125, 0.5, 0.03125, 0.5, 0.0625, 0.5, 0.794, 0.4713, 0.75, 0.4756, 0.75, 0.49, 0.7968, 0.4854, 0.8363, 0.4584, 0.794, 0.4713, 0.7968, 0.4854, 0.8418, 0.4717, 0.8753, 0.4376, 0.8363, 0.4584, 0.8418, 0.4717, 0.8833, 0.4496, 0.9095, 0.4095, 0.8753, 0.4376, 0.8833, 0.4496, 0.9197, 0.4197, 0.9376, 0.3753, 0.9095, 0.4095, 0.9197, 0.4197, 0.9496, 0.3833, 0.9584, 0.3363, 0.9376, 0.3753, 0.9496, 0.3833, 0.9717, 0.3418, 0.9713, 0.294, 0.9584, 0.3363, 0.9717, 0.3418, 0.9854, 0.2968, 0.9756, 0.25, 0.9713, 0.294, 0.9854, 0.2968, 0.99, 0.25, 0.9713, 0.206, 0.9756, 0.25, 0.99, 0.25, 0.9854, 0.2032, 0.9584, 0.1637, 0.9713, 0.206, 0.9854, 0.2032, 0.9717, 0.1582, 0.9376, 0.1247, 0.9584, 0.1637, 0.9717, 0.1582, 0.9496, 0.1167, 0.9095, 0.09046, 0.9376, 0.1247, 0.9496, 0.1167, 0.9197, 0.08029, 0.8753, 0.0624, 0.9095, 0.09046, 0.9197, 0.08029, 0.8833, 0.05045, 0.8363, 0.04155, 0.8753, 0.0624, 0.8833, 0.05045, 0.8418, 0.02827, 0.794, 0.02871, 0.8363, 0.04155, 0.8418, 0.02827, 0.7968, 0.01461, 0.75, 0.02438, 0.794, 0.02871, 0.7968, 0.01461, 0.75, 0.01, 0.706, 0.02871, 0.75, 0.02438, 0.75, 0.01, 0.7032, 0.01461, 0.6637, 0.04155, 0.706, 0.02871, 0.7032, 0.01461, 0.6582, 0.02827, 0.6247, 0.0624, 0.6637, 0.04155, 0.6582, 0.02827, 0.6167, 0.05045, 0.5905, 0.09046, 0.6247, 0.0624, 0.6167, 0.05045, 0.5803, 0.08029, 0.5624, 0.1247, 0.5905, 0.09046, 0.5803, 0.08029, 0.5504, 0.1167, 0.5416, 0.1637, 0.5624, 0.1247, 0.5504, 0.1167, 0.5283, 0.1582, 0.5287, 0.206, 0.5416, 0.1637, 0.5283, 0.1582, 0.5146, 0.2032, 0.5244, 0.25, 0.5287, 0.206, 0.5146, 0.2032, 0.51, 0.25, 0.5287, 0.294, 0.5244, 0.25, 0.51, 0.25, 0.5146, 0.2968, 0.5416, 0.3363, 0.5287, 0.294, 0.5146, 0.2968, 0.5283, 0.3418, 0.5624, 0.3753, 0.5416, 0.3363, 0.5283, 0.3418, 0.5504, 0.3833, 0.5905, 0.4095, 0.5624, 0.3753, 0.5504, 0.3833, 0.5803, 0.4197, 0.6247, 0.4376, 0.5905, 0.4095, 0.5803, 0.4197, 0.6167, 0.4496, 0.6637, 0.4584, 0.6247, 0.4376, 0.6167, 0.4496, 0.6582, 0.4717, 0.706, 0.4713, 0.6637, 0.4584, 0.6582, 0.4717, 0.7032, 0.4854, 0.75, 0.4756, 0.706, 0.4713, 0.7032, 0.4854, 0.75, 0.49, 0.75, 0.4756, 0.794, 0.4713, 0.8363, 0.4584, 0.8753, 0.4376, 0.9095, 0.4095, 0.9376, 0.3753, 0.9584, 0.3363, 0.9713, 0.294, 0.9756, 0.25, 0.9713, 0.206, 0.9584, 0.1637, 0.9376, 0.1247, 0.9095, 0.09046, 0.8753, 0.0624, 0.8363, 0.04155, 0.794, 0.02871, 0.75, 0.02438, 0.706, 0.02871, 0.6637, 0.04155, 0.6247, 0.0624, 0.5905, 0.09046, 0.5624, 0.1247, 0.5416, 0.1637, 0.5287, 0.206, 0.5244, 0.25, 0.5287, 0.294, 0.5416, 0.3363, 0.5624, 0.3753, 0.5905, 0.4095, 0.6247, 0.4376, 0.6637, 0.4584, 0.706, 0.4713, 0.9756, 0.25, 0.9713, 0.206, 0.9713, 0.206, 0.9756, 0.25, 0.5416, 0.1637, 0.5287, 0.206, 0.5287, 0.206, 0.5416, 0.1637, 0.9713, 0.206, 0.9584, 0.1637, 0.9584, 0.1637, 0.9713, 0.206, 0.5287, 0.206, 0.5244, 0.25, 0.5244, 0.25, 0.5287, 0.206, 0.9584, 0.1637, 0.9376, 0.1247, 0.9376, 0.1247, 0.9584, 0.1637, 0.5244, 0.25, 0.5287, 0.294, 0.5287, 0.294, 0.5244, 0.25, 0.9376, 0.1247, 0.9095, 0.09046, 0.9095, 0.09046, 0.9376, 0.1247, 0.5287, 0.294, 0.5416, 0.3363, 0.5416, 0.3363, 0.5287, 0.294, 0.9095, 0.09046, 0.8753, 0.0624, 0.8753, 0.0624, 0.9095, 0.09046, 0.5416, 0.3363, 0.5624, 0.3753, 0.5624, 0.3753, 0.5416, 0.3363, 0.8753, 0.0624, 0.8363, 0.04155, 0.8363, 0.04155, 0.8753, 0.0624, 0.75, 0.4756, 0.794, 0.4713, 0.794, 0.4713, 0.75, 0.4756, 0.5624, 0.3753, 0.5905, 0.4095, 0.5905, 0.4095, 0.5624, 0.3753, 0.8363, 0.04155, 0.794, 0.02871, 0.794, 0.02871, 0.8363, 0.04155, 0.794, 0.4713, 0.8363, 0.4584, 0.8363, 0.4584, 0.794, 0.4713, 0.5905, 0.4095, 0.6247, 0.4376, 0.6247, 0.4376, 0.5905, 0.4095, 0.794, 0.02871, 0.75, 0.02438, 0.75, 0.02438, 0.794, 0.02871, 0.8363, 0.4584, 0.8753, 0.4376, 0.8753, 0.4376, 0.8363, 0.4584, 0.6247, 0.4376, 0.6637, 0.4584, 0.6637, 0.4584, 0.6247, 0.4376, 0.75, 0.02438, 0.706, 0.02871, 0.706, 0.02871, 0.75, 0.02438, 0.8753, 0.4376, 0.9095, 0.4095, 0.9095, 0.4095, 0.8753, 0.4376, 0.6637, 0.4584, 0.706, 0.4713, 0.706, 0.4713, 0.6637, 0.4584, 0.706, 0.02871, 0.6637, 0.04155, 0.6637, 0.04155, 0.706, 0.02871, 0.9095, 0.4095, 0.9376, 0.3753, 0.9376, 0.3753, 0.9095, 0.4095, 0.706, 0.4713, 0.75, 0.4756, 0.75, 0.4756, 0.706, 0.4713, 0.6637, 0.04155, 0.6247, 0.0624, 0.6247, 0.0624, 0.6637, 0.04155, 0.9376, 0.3753, 0.9584, 0.3363, 0.9584, 0.3363, 0.9376, 0.3753, 0.6247, 0.0624, 0.5905, 0.09046, 0.5905, 0.09046, 0.6247, 0.0624, 0.9584, 0.3363, 0.9713, 0.294, 0.9713, 0.294, 0.9584, 0.3363, 0.5905, 0.09046, 0.5624, 0.1247, 0.5624, 0.1247, 0.5905, 0.09046, 0.9713, 0.294, 0.9756, 0.25, 0.9756, 0.25, 0.9713, 0.294])
me_002.materials.append(mat_tencan)
me_002.materials.append(mat_label)
me_002.update()
me_x = bpy.data.meshes.new('立方体')
me_x.from_pydata([(-0.5, -0.5, -0.5), (-0.5, 0.5, -0.5), (0.5179, -0.5552, -0.5535), (0.5179, 0.552, -0.5535), (-0.5729, 0.2966, -0.5729), (-0.6096, 9.313e-10, -0.6096), (-0.5729, -0.2966, -0.5729), (-0.5661, -0.506, -0.2134), (-0.5983, -0.5382, 0.04782), (-0.5983, 0.5351, 0.04782), (-0.5661, 0.5029, -0.2134), (0.2927, 0.6327, -0.6343), (-0.03573, 0.6733, -0.6748), (-0.2966, 0.5729, -0.5729), (0.6273, 0.5868, 0.04936), (0.5986, 0.6327, -0.3284), (0.5986, -0.3301, -0.6343), (0.6273, -0.59, 0.04936), (0.5986, -0.636, -0.3284), (-0.2966, -0.5729, -0.5729), (-0.03573, -0.6765, -0.6748), (0.2927, -0.636, -0.6343), (-0.729, -0.3162, -0.3162), (-0.75, -0.2948, 0.04782), (-0.7818, 1.024e-08, -0.3331), (-0.8008, -0.001541, 0.04782), (-0.7035, 0.2768, -0.2305), (-0.75, 0.2918, 0.04782), (-0.3162, 0.729, -0.3162), (-0.03573, 0.864, -0.3688), (0.3143, 0.8055, -0.35), (0.7714, 0.3484, -0.35), (0.7936, 0.32, 0.04936), (0.8299, -0.001617, -0.3688), (0.8493, -0.001617, 0.04936), (0.7714, -0.3517, -0.35), (0.7936, -0.3232, 0.04936), (0.3143, -0.8088, -0.35), (-0.03573, -0.8673, -0.3688), (-0.03573, -0.9311, 8.508e-05), (-0.34, -0.6434, -0.2305), (-0.355, -0.6899, 0.04782), (-0.03573, 0.3672, -0.8656), (-0.03573, -0.3705, -0.8656), (-0.2001, 0.3224, -0.7484), (-0.1108, -8.375e-09, -0.8203), (-0.1214, -0.1421, -0.7939), (-0.1113, -0.06108, -0.8097), (-0.1904, -0.3229, -0.75), (-0.1402, -0.2176, -0.7775), (-0.1673, -0.2848, -0.7608), (-0.4137, 0.4137, -0.6074), (-0.3718, 0.425, -0.625), (-0.3243, 0.4211, -0.6556), (-0.3087, 0.4144, -0.6693), (-0.5274, 0.3001, -0.6006), (-0.5026, 0.341, -0.5925), (-0.4627, 0.3841, -0.593), (-0.4185, 0.4125, -0.6051), (-0.2779, 0.4011, -0.6837), (-0.2343, 0.3657, -0.7145), (-0.2413, -0.3841, -0.7017), (-0.2014, -0.341, -0.7365), (-0.3084, -0.4186, -0.6667), (-0.2855, -0.4125, -0.6751), (-0.517, -0.3009, -0.607), (-0.5087, -0.3162, -0.6023), (-0.4697, -0.3657, -0.5954), (-0.3322, -0.425, -0.6469), (-0.3797, -0.4211, -0.6181), (-0.4261, -0.4011, -0.6008), (-0.5933, 5.243e-11, -0.6197), (-0.5935, -0.02226, -0.6151), (-0.585, -0.1047, -0.6039), (-0.5675, -0.1832, -0.5991), (-0.5418, -0.2546, -0.6008), (-0.5368, 0.2848, -0.5979), (-0.5927, 0.06108, -0.6078), (-0.5827, 0.1421, -0.5979), (-0.5638, 0.2176, -0.5945), (-0.526, 0.2627, 0.5766), (-0.5042, 0.2987, 0.5673), (-0.4691, 0.3366, 0.5654), (-0.3472, 0.3692, 0.6241), (-0.4302, 0.3616, 0.5746), (-0.389, 0.3726, 0.5944), (-0.5835, 0.05223, 0.583), (-0.5747, 0.1235, 0.5742), (-0.558, 0.19, 0.5712), (-0.5342, 0.2492, 0.5742), (-0.584, -0.001541, 0.5934), (-0.5842, -0.02113, 0.5894), (-0.5767, -0.09375, 0.5795), (-0.5613, -0.1628, 0.5752), (-0.5387, -0.2257, 0.5768), (-0.5168, -0.2665, 0.5822), (-0.5096, -0.28, 0.5789), (-0.4368, -0.3547, 0.5821), (-0.4215, -0.3613, 0.5882), (-0.396, -0.3723, 0.5961), (-0.3332, -0.3701, 0.6348), (-0.3541, -0.3757, 0.6187), (-0.2855, -0.4125, 0.6751), (0.6152, 0.3289, -0.6071), (0.6078, 0.3473, -0.6017), (0.5675, 0.4138, -0.6031), (0.6794, -0.001617, -0.6103), (0.6776, -0.06275, -0.5935), (0.5988, -0.329, -0.6344), (0.63, -0.2655, -0.6048), (0.6605, -0.1677, -0.5873), (0.6808, 0.04535, -0.593), (0.6452, 0.2544, -0.5829), (0.6698, 0.1524, -0.5762), (-0.05376, -0.001617, -0.9263), (-0.05077, 0.1008, -0.9091), (-0.03573, 0.1928, -0.8958), (0.02652, 0.3639, -0.8552), (-0.03361, 0.2058, -0.8932), (-0.003122, 0.3036, -0.871), (-0.05393, -0.007298, -0.9253), (-0.04297, -0.1144, -0.9087), (-0.03573, -0.1443, -0.9047), (-0.01832, -0.2164, -0.8892), (0.05331, -0.3657, -0.8507), (0.01909, -0.3093, -0.8665), (0.1544, 0.5185, -0.7332), (0.2222, 0.5548, -0.697), (0.2975, 0.5703, -0.6723), (0.2934, 0.5706, -0.6729), (0.03953, 0.3904, -0.836), (0.09271, 0.463, -0.7801), (0.36, 0.5655, -0.6343), (0.3655, 0.5651, -0.6314), (0.4355, 0.5387, -0.607), (0.5009, 0.4922, -0.5964), (0.559, 0.4276, -0.6001), (0.5982, -0.3301, -0.6345), (0.4725, -0.4805, -0.6275), (0.4534, -0.4907, -0.6339), (0.5873, -0.3524, -0.6285), (0.5341, -0.4249, -0.6202), (0.3008, -0.53, -0.6987), (0.3334, -0.5325, -0.6777), (0.4047, -0.5168, -0.6457), (0.0678, -0.3896, -0.8329), (0.126, -0.4542, -0.781), (0.1913, -0.5006, -0.739), (0.2614, -0.527, -0.7084), (-0.03361, 0.2058, 0.893), (-0.03573, 0.1928, 0.8959), (-0.003122, 0.3036, 0.8661), (-0.05376, -0.001617, 0.9265), (-0.05077, 0.1008, 0.9093), (0.01909, -0.3093, 0.859), (-0.01832, -0.2164, 0.8869), (-0.05393, -0.007298, 0.9255), (-0.04297, -0.1144, 0.9088), (0.09271, 0.463, 0.7532), (0.1544, 0.5185, 0.6933), (0.0678, -0.3896, 0.8123), (0.1645, -0.4816, 0.7162), (0.126, -0.4542, 0.7487), (0.1913, -0.5006, 0.6928), (0.2614, -0.527, 0.6467), (0.327, -0.532, 0.6162), (0.3334, -0.5325, 0.6116), (0.3514, -0.5285, 0.6024), (0.4047, -0.5168, 0.5792), (0.5323, -0.4252, 2.32), (0.5323, -0.4252, 3.498), (-0.6002, -0.5384, 2.988), (-0.5679, -0.5062, 3.249), (-0.03754, -0.6768, 3.615), (-0.3247, -0.5062, 3.492), (-0.7518, -0.2951, 2.988), (-0.7053, -0.2801, 3.266), (-0.7518, -0.001768, 3.281), (-0.5679, 0.2594, 3.492), (-0.7053, 0.2766, 3.266), (-0.3568, 0.6866, 2.988), (-0.03754, 0.9277, 2.94), (-0.03754, 0.6731, 3.615), (-0.03754, 0.8638, 3.309), (0.3423, 0.7019, 3.295), (0.8475, -0.001845, 2.99), (0.7918, -0.001845, 3.311), (0.7918, -0.3234, 2.99), (-0.03754, -0.8675, 2.571), (-0.03754, -0.9314, 2.94), (-0.03754, -0.8675, 3.309), (-0.3568, -0.6901, 2.988), (-0.3418, -0.6436, 3.266), (-0.03754, 0.367, 3.806), (-0.03754, -0.3707, 3.806), (-0.4715, -0.3659, 2.345), (-0.477, -0.3237, 3.516), (-0.1126, -0.0002278, 2.12), (-0.1131, -0.06131, 2.131), (-0.1421, -0.2178, 2.163), (-0.1691, -0.285, 2.179), (-0.3261, 0.4209, 2.285), (-0.3105, 0.4142, 2.271), (-0.202, 0.3222, 2.192), (-0.2361, 0.3655, 2.226), (-0.2431, -0.3843, 2.239), (-0.2032, -0.3412, 2.204), (-0.2873, -0.4127, 2.265), (-0.202, 0.3222, 3.689), (-0.1124, 0.02203, 3.757), (-0.1126, -0.0002278, 3.761), (-0.1691, -0.285, 3.701), (-0.1421, -0.2178, 3.717), (-0.2797, 0.4009, 3.624), (-0.2361, 0.3655, 3.655), (-0.5279, 0.2624, 3.517), (-0.349, 0.369, 3.564), (-0.4709, 0.3364, 3.506), (-0.432, 0.3614, 3.515), (-0.5853, 0.05201, 3.523), (-0.5765, 0.1233, 3.514), (-0.5858, -0.001768, 3.534), (-0.586, -0.02136, 3.53), (-0.5405, -0.2259, 3.517), (-0.5186, -0.2667, 3.522), (-0.4233, -0.3616, 3.528), (-0.3978, -0.3725, 3.536), (-0.2431, -0.3843, 3.642), (0.2766, 0.567, 3.552), (0.2916, 0.5703, 3.536), (0.3637, 0.5649, 3.485), (0.4337, 0.5384, 3.462), (0.6134, 0.3287, 2.333), (0.6059, 0.3471, 2.339), (0.5267, 0.4613, 3.479), (0.5572, 0.4274, 3.459), (0.6433, 0.2542, 3.467), (0.668, 0.1522, 3.46), (0.6586, -0.1679, 3.471), (0.6758, -0.06298, 3.478), (0.6282, -0.2657, 3.489), (0.7408, -0.307, 3.295), (0.6156, -0.2914, 3.501), (0.5494, -0.4019, 3.502), (0.5855, -0.3526, 3.491), (0.5969, -0.3293, 2.306), (0.6282, -0.2657, 2.335), (0.6586, -0.1679, 2.353), (0.6433, 0.2542, 2.357), (0.668, 0.1522, 2.364), (-0.05557, -0.001845, 2.014), (0.0515, -0.3659, 2.09), (0.01727, -0.3095, 2.074), (0.2957, 0.57, 2.268), (0.2916, 0.5703, 2.267), (0.3581, 0.5653, 2.306), (0.3637, 0.5649, 2.309), (0.5855, -0.3526, 2.312), (-0.05574, -0.007526, 3.866), (-0.04478, -0.1146, 3.849), (0.06599, -0.3898, 2.107), (-0.03754, 0.1926, 3.836), (0.02148, 0.3571, 3.788), (0.6255, -0.5903, 2.99), (0.01727, -0.3095, 3.799), (-0.02013, -0.2166, 3.827), (0.04591, -0.3567, 3.781), (0.5142, 0.4752, 3.479), (0.2203, 0.5546, 3.583), (0.3316, -0.5327, 3.552), (0.3496, -0.5288, 3.543), (0.4029, -0.517, 2.294), (0.4029, -0.517, 3.519), (-0.5361, 0.2489, 3.514), (-0.04478, -0.1146, 2.032), (-0.5037, -0.442, 3.428), (-0.5679, -0.2629, 3.492), (-0.5679, 0.5026, 3.249), (-0.6002, 0.5349, 2.988), (0.5901, 0.5512, 3.276), (0.6255, 0.5866, 2.99), (0.5197, -0.4845, 3.472), (0.5901, -0.5549, 3.276), (0.3234, -0.5549, 3.543), (-0.7518, 0.2915, 2.988), (-0.3418, 0.64, 3.266), (0.3125, 0.8053, 2.59), (0.3587, 0.7529, 2.99), (0.7918, 0.3197, 2.99), (0.7408, 0.3033, 3.295), (0.3125, -0.809, 2.59), (0.3587, -0.7565, 2.99), (0.3423, -0.7055, 3.295), (-0.2873, -0.4127, 3.615), (-0.1383, 0.183, 2.157), (-0.1209, 0.1045, 2.14), (-0.1232, -0.1423, 2.146), (0.03772, 0.3902, 2.104), (0.03772, 0.3902, 3.761), (-0.2797, 0.4009, 2.256), (-0.5106, -0.3165, 2.338), (-0.1641, 0.2544, 3.707), (-0.1383, 0.183, 3.724), (-0.1131, -0.06131, 3.75), (-0.1922, -0.3231, 3.69), (-0.1232, -0.1423, 3.734), (-0.3908, 0.3724, 3.535), (-0.5598, 0.1898, 3.511), (-0.5785, -0.09398, 3.52), (-0.5114, -0.2802, 3.519), (-0.4279, -0.4014, 2.339), (-0.4386, -0.3549, 3.522), (-0.335, -0.3703, 3.575), (-0.2032, -0.3412, 3.677), (0.3023, 0.5695, 3.529), (0.4991, 0.492, 3.474), (0.5656, 0.4135, 2.337), (0.6059, 0.3471, 3.456), (0.679, 0.04512, 3.477), (0.6776, -0.001845, 3.494), (0.6758, -0.06298, 2.347), (0.0247, 0.3637, 2.085), (-0.004935, 0.3033, 2.069), (-0.004935, 0.3033, 3.806), (-0.03754, -0.1446, 2.035), (0.4707, -0.4807, 2.313), (0.4707, -0.4807, 3.502), (0.4337, 0.5384, 2.333), (0.5572, 0.4274, 2.34), (0.5964, -0.3303, 2.306), (-0.03543, 0.2055, 3.833), (-0.05557, -0.001845, 3.867), (-0.05258, 0.1006, 3.849), (-0.03754, -0.1446, 3.845), (0.06599, -0.3898, 3.753), (0.1895, -0.5008, 3.633), (0.2595, -0.5273, 3.587), (-0.02013, -0.2166, 2.051), (-0.6002, -0.001768, 3.525), (-0.5679, 0.5026, 2.727), (0.5968, 0.6325, 2.612), (0.5968, -0.6362, 2.612), (-0.8026, -0.001769, 2.988), (-0.03754, 0.8638, 2.571), (0.4515, -0.4909, 2.306), (-0.1641, 0.2544, 2.173), (-0.1971, 0.316, 2.19), (-0.03754, 0.367, 2.075), (-0.1124, 0.02203, 2.124), (0.1526, 0.5183, 2.207), (0.1526, 0.5183, 3.633), (-0.1209, 0.1045, 3.741), (-0.506, 0.2984, 3.507), (-0.5631, -0.1631, 3.515), (-0.356, -0.3759, 3.559), (0.3255, 0.5678, 3.515), (0.5041, 0.4864, 3.478), (0.6292, 0.2894, 3.478), (0.6776, -0.001845, 2.33), (0.679, 0.04512, 2.347), (-0.05258, 0.1006, 2.031), (-0.03754, 0.1926, 2.044), (0.2203, 0.5546, 2.243), (0.4991, 0.492, 2.344), (0.0909, 0.4628, 3.693), (0.1241, -0.4544, 3.689), (0.3252, -0.5323, 3.556), (-0.5037, 0.4384, 3.428), (-0.3247, 0.5026, 3.492), (0.5197, 0.4808, 3.472), (-0.318, 0.7288, 2.624), (-0.1922, -0.3231, 2.19), (-0.1971, 0.316, 3.691), (-0.3353, 0.3631, 3.577), (0.5901, 0.3732, 3.454), (0.0909, 0.4628, 2.16), (0.1627, -0.4818, 3.656)], [], [(22, 23, 25, 24), (125, 154, 264, 252), (24, 25, 27, 26), (157, 156, 258, 259), (0, 7, 22, 6), (7, 8, 23, 22), (138, 139, 344, 325), (60, 44, 203, 204), (140, 141, 169, 257), (135, 136, 328, 363), (152, 153, 332, 331), (59, 60, 204, 299), (26, 27, 9, 10), (4, 26, 10, 1), (5, 24, 26, 4), (6, 22, 24, 5), (64, 102, 293, 207), (134, 135, 363, 327), (132, 133, 256, 255), (127, 129, 254, 362), (1, 10, 28, 13), (53, 54, 202, 201), (149, 151, 323, 330), (128, 132, 255, 253), (159, 126, 349, 350), (49, 50, 200, 199), (150, 149, 330, 261), (129, 128, 253, 254), (126, 127, 362, 349), (11, 30, 15, 3), (12, 29, 30, 11), (13, 28, 29, 12), (31, 32, 34, 33), (45, 47, 198, 197), (33, 34, 36, 35), (41, 39, 189, 191), (105, 3, 15, 31, 103, 104), (15, 14, 32, 31), (123, 122, 324, 337), (137, 140, 257, 329), (124, 125, 252, 251), (116, 115, 360, 361), (37, 18, 341, 290), (130, 131, 375, 297), (35, 36, 17, 18), (16, 35, 18, 2), (33, 35, 16, 108, 109, 110, 107, 106), (103, 31, 33, 106, 111, 113, 112), (133, 134, 327, 256), (38, 37, 290, 188), (38, 39, 41, 40), (113, 111, 359, 249), (2, 18, 37, 21), (114, 45, 197, 250), (107, 110, 247, 320), (8, 41, 191, 171), (117, 130, 297, 321), (112, 113, 249, 248), (44, 42, 347, 203), (42, 116, 361, 347), (40, 41, 8, 7), (19, 40, 7, 0), (20, 38, 40, 19), (21, 37, 38, 20), (103, 112, 248, 232), (42, 117, 119, 118, 116), (43, 48, 50, 49, 46, 47, 45, 114, 120, 121, 122), (124, 43, 122, 123, 125), (55, 4, 1, 13, 54, 53, 52, 51, 58, 57, 56), (59, 54, 13, 12, 42, 44, 60), (117, 42, 12, 11, 128, 129, 127, 126, 131, 130), (11, 3, 105, 136, 135, 134, 133, 132, 128), (16, 137, 108), (137, 16, 2, 21, 142, 143, 144, 139, 138, 141, 140), (142, 21, 20, 43, 124, 145, 146, 147, 148), (62, 48, 43, 20, 19, 63, 64, 61), (63, 19, 0, 6, 65, 66, 67, 70, 69, 68), (75, 65, 6, 5, 71, 72, 73, 74), (77, 71, 5, 4, 55, 76, 79, 78), (66, 96, 309, 300), (115, 114, 250, 360), (122, 121, 274, 324), (34, 32, 288, 185), (111, 106, 358, 359), (39, 38, 188, 189), (151, 119, 322, 323), (109, 108, 245, 246), (36, 34, 185, 187), (119, 117, 321, 322), (15, 30, 286, 340), (106, 107, 320, 358), (110, 109, 246, 247), (29, 28, 370, 343), (139, 144, 271, 344), (28, 10, 339, 370), (32, 14, 280, 288), (102, 100, 312, 293), (104, 103, 232, 233), (100, 101, 354, 312), (105, 104, 233, 316), (102, 64, 63, 68, 101, 100), (68, 69, 99, 101), (99, 69, 70, 97, 98), (25, 23, 175, 342), (30, 29, 343, 286), (95, 96, 66, 65, 75, 94), (94, 75, 74, 93), (93, 74, 73, 92), (92, 73, 72, 91), (90, 91, 72, 71, 77, 86), (86, 77, 78, 87), (87, 78, 79, 88), (88, 79, 76, 89), (76, 55, 56, 81, 80, 89), (81, 56, 57, 82), (82, 57, 58, 84), (58, 51, 52, 85, 84), (85, 52, 53, 83), (98, 97, 311, 225), (94, 93, 353, 223), (101, 99, 226, 354), (27, 25, 342, 284), (136, 105, 316, 328), (23, 8, 171, 175), (97, 70, 310, 311), (99, 98, 225, 226), (96, 95, 224, 309), (95, 94, 223, 224), (93, 92, 308, 353), (81, 82, 217, 352), (88, 89, 273, 307), (92, 91, 222, 308), (144, 143, 166, 167, 168), (143, 142, 148, 164, 165, 166), (148, 147, 163, 164), (147, 146, 162, 161, 163), (162, 146, 145, 160), (91, 90, 221, 222), (154, 125, 123, 155), (87, 88, 307, 220), (157, 121, 120, 156), (114, 115, 153, 152, 156, 120), (153, 115, 116, 118, 149, 150), (149, 118, 119, 151), (90, 86, 219, 221), (84, 85, 306, 218), (158, 131, 126, 159), (86, 87, 220, 219), (108, 137, 329, 245), (85, 83, 216, 306), (18, 17, 263, 341), (80, 81, 352, 215), (82, 84, 218, 217), (14, 15, 340, 280), (166, 165, 366, 269), (83, 53, 201, 216), (121, 157, 259, 274), (175, 176, 177, 342), (342, 177, 179, 284), (171, 172, 176, 175), (172, 275, 276, 176), (176, 276, 338, 177), (177, 338, 178, 179), (179, 178, 367, 277), (284, 179, 277, 278), (370, 180, 181, 343), (180, 285, 183, 181), (343, 181, 287, 286), (181, 183, 184, 287), (339, 278, 180, 370), (278, 277, 285, 180), (277, 367, 368, 285), (285, 368, 182, 183), (184, 183, 182, 228, 229, 314, 355), (356, 369, 279, 184, 355, 230, 231, 315), (287, 184, 279, 280), (286, 287, 280, 340), (288, 289, 186, 185), (185, 186, 241, 187), (280, 279, 289, 288), (357, 289, 279, 369, 234, 235, 374, 317), (319, 186, 289, 357, 236, 237, 318), (242, 241, 186, 319, 239, 238, 240), (243, 281, 282, 241, 242, 244), (187, 241, 282, 263), (290, 291, 189, 188), (291, 292, 190, 189), (189, 190, 192, 191), (341, 263, 291, 290), (263, 282, 292, 291), (282, 281, 283, 292), (292, 283, 173, 190), (190, 173, 174, 192), (192, 174, 275, 172), (191, 192, 172, 171), (197, 348, 295, 294, 345, 346, 203, 347, 361, 360, 250), (262, 193, 261, 330, 323), (261, 193, 208, 372, 301, 302, 351, 209, 210, 331, 332), (333, 194, 266, 264, 265), (210, 303, 305, 212, 211, 304, 194, 333, 259, 258, 331), (234, 369, 356, 267), (228, 182, 193, 262, 298, 364, 350, 268), (214, 208, 193, 182, 368, 373, 213), (216, 373, 368, 367, 178, 215, 352, 217, 218, 306), (273, 215, 178, 338, 221, 219, 220, 307), (222, 221, 338, 276, 224, 223, 353, 308), (226, 225, 311, 196, 309, 224, 276, 275, 174, 312, 354), (312, 174, 173, 194, 304, 313, 227, 293), (334, 266, 194, 173, 283, 366, 336, 335, 376, 365), (366, 283, 281, 243, 170, 326, 272, 270, 269), (303, 210, 209, 348, 197, 198), (198, 296, 305, 303), (296, 199, 212, 305), (199, 200, 211, 212), (304, 211, 200, 371, 206, 313), (206, 205, 227, 313), (205, 207, 293, 227), (310, 195, 196, 311), (196, 195, 300, 309), (373, 216, 201, 202, 299, 213), (213, 299, 204, 214), (204, 203, 346, 372, 208, 214), (346, 345, 301, 372), (345, 294, 302, 301), (294, 295, 351, 302), (295, 348, 209, 351), (320, 239, 319, 318, 359, 358), (238, 239, 320, 247), (240, 238, 247, 246), (242, 240, 246, 245, 329, 257, 244), (244, 257, 169, 170, 243), (169, 325, 326, 170), (325, 344, 271, 272, 326), (251, 252, 264, 266, 334, 260), (259, 333, 265, 337, 324, 274), (262, 323, 322, 321, 297, 298), (298, 297, 375, 364), (350, 349, 362, 268), (254, 229, 228, 268, 362), (355, 314, 229, 254, 253, 255, 256, 230), (327, 231, 230, 256), (363, 315, 231, 327), (315, 363, 328, 235, 234, 267, 356), (233, 317, 374, 235, 328, 316), (317, 233, 232, 248, 236, 357), (237, 236, 248, 249), (318, 237, 249, 359), (62, 61, 205, 206), (141, 138, 325, 169), (47, 46, 296, 198), (50, 48, 371, 200), (145, 124, 251, 260), (46, 49, 199, 296), (156, 152, 331, 258), (61, 64, 207, 205), (70, 67, 195, 310), (54, 59, 299, 202), (17, 36, 187, 263), (48, 62, 206, 371), (154, 155, 265, 264), (160, 145, 260, 334), (164, 163, 335, 336), (153, 150, 261, 332), (67, 66, 300, 195), (168, 167, 270, 272), (131, 158, 364, 375), (9, 27, 284, 278), (155, 123, 337, 265), (158, 159, 350, 364), (167, 166, 269, 270), (161, 162, 365, 376), (144, 168, 272, 271), (10, 9, 278, 339), (162, 160, 334, 365), (163, 161, 376, 335), (89, 80, 215, 273), (165, 164, 336, 366)])
me_x.polygons.foreach_set('material_index', [0, 8281, 0, 8281, 0, 0, 0, 0, 0, 0, 8281, 0, 0, 0, 0, 0, 27258, 0, 0, 0, 0, 0, 8281, 0, 8281, 0, 8281, 0, 0, 0, 0, 0, 0, 0, 0, 0, 0, 0, 0, 0, 0, 8281, 0, 0, 0, 0, 0, 0, 0, 0, 0, 0, 0, 0, 0, 0, 0, 0, 0, 0, 0, 0, 0, 0, 0, 0, 0, 0, 0, 0, 0, 0, 0, 0, 0, 0, 0, 0, 0, 27258, 8281, 0, 0, 0, 0, 8281, 0, 0, 0, 0, 0, 0, 0, 0, 0, 0, 27258, 0, 27258, 0, 27258, 27258, 27258, 0, 0, 27258, 27258, 27258, 27258, 27258, 27258, 27258, 27258, 27258, 27258, 27258, 27258, 27258, 27258, 27258, 27258, 0, 0, 0, 27258, 27258, 27258, 27258, 27258, 27258, 27258, 27258, 8281, 8281, 8281, 8281, 8281, 27258, 8281, 27258, 8281, 8281, 8281, 8281, 27258, 27258, 8281, 27258, 0, 27258, 0, 27258, 27258, 0, 8281, 27258, 8281, 0, 0, 0, 0, 0, 0, 0, 0, 0, 0, 0, 0, 0, 0, 0, 0, 0, 0, 0, 0, 0, 0, 0, 0, 0, 0, 0, 0, 0, 0, 0, 0, 0, 0, 0, 0, 0, 0, 0, 0, 0, 0, 0, 0, 0, 0, 0, 0, 0, 0, 0, 0, 0, 27258, 27258, 27258, 27258, 27258, 27258, 27258, 27258, 27258, 27258, 27258, 27258, 27258, 27258, 27258, 27258, 8281, 8281, 8281, 8281, 8281, 8281, 8281, 8281, 8281, 8281, 8281, 8281, 8281, 8281, 8281, 8281, 8281, 8281, 8281, 8281, 8281, 0, 0, 0, 0, 0, 0, 8281, 0, 0, 0, 0, 0, 8281, 8281, 8281, 8281, 0, 8281, 8281, 0, 8281, 8281, 8281, 8281, 8281, 0, 8281, 8281, 27258, 8281])
_uv = me_x.uv_layers.new(name='UV 贴图')
_uv.uv.foreach_set('vector', [0.4375, 0.0625, 0.5, 0.0625, 0.5, 0.125, 0.4375, 0.125, 0.5938, 0.7362, 0.5938, 0.7637, 0.5938, 0.7637, 0.5938, 0.7362, 0.4375, 0.125, 0.5, 0.125, 0.5, 0.1875, 0.4375, 0.1875, 0.5312, 0.7644, 0.5, 0.7647, 0.5, 0.7647, 0.5312, 0.7644, 0.375, 0.0, 0.4375, 0.0, 0.4375, 0.0625, 0.375, 0.0625, 0.4375, 0.0, 0.5, 0.0, 0.5, 0.0625, 0.4375, 0.0625, 0.3554, 0.7244, 0.3508, 0.7258, 0.3508, 0.7258, 0.3554, 0.7244, 0.2032, 0.5517, 0.2104, 0.5625, 0.2104, 0.5625, 0.2032, 0.5517, 0.3742, 0.6935, 0.3672, 0.7123, 0.3672, 0.7123, 0.3742, 0.6935, 0.3649, 0.5189, 0.3741, 0.5347, 0.3741, 0.5347, 0.3649, 0.5189, 0.4984, 0.7647, 0.4688, 0.7645, 0.4688, 0.7645, 0.4984, 0.7647, 0.194, 0.5424, 0.2032, 0.5517, 0.2032, 0.5517, 0.194, 0.5424, 0.4375, 0.1875, 0.5, 0.1875, 0.5, 0.25, 0.4375, 0.25, 0.375, 0.1875, 0.4375, 0.1875, 0.4375, 0.25, 0.375, 0.25, 0.375, 0.125, 0.4375, 0.125, 0.4375, 0.1875, 0.375, 0.1875, 0.375, 0.0625, 0.4375, 0.0625, 0.4375, 0.125, 0.375, 0.125, 0.7812, 0.7381, 0.7812, 0.7619, 0.7812, 0.7619, 0.7812, 0.7381, 0.3499, 0.511, 0.3649, 0.5189, 0.3649, 0.5189, 0.3499, 0.511, 0.3297, 0.5103, 0.3312, 0.5099, 0.3312, 0.5099, 0.3297, 0.5103, 0.2982, 0.5188, 0.3117, 0.5138, 0.3117, 0.5138, 0.2982, 0.5188, 0.375, 0.25, 0.4375, 0.25, 0.4375, 0.3125, 0.375, 0.3125, 0.1831, 0.5362, 0.1875, 0.5386, 0.1875, 0.5386, 0.1831, 0.5362, 0.4375, 0.7642, 0.4062, 0.7638, 0.4062, 0.7638, 0.4375, 0.7642, 0.3125, 0.5137, 0.3297, 0.5103, 0.3297, 0.5103, 0.3125, 0.5137, 0.3125, 0.761, 0.3125, 0.7383, 0.3125, 0.7383, 0.3125, 0.761, 0.2228, 0.6667, 0.2171, 0.6799, 0.2171, 0.6799, 0.2228, 0.6667, 0.4414, 0.7642, 0.4375, 0.7642, 0.4375, 0.7642, 0.4414, 0.7642, 0.3117, 0.5138, 0.3125, 0.5137, 0.3125, 0.5137, 0.3117, 0.5138, 0.2852, 0.5281, 0.2982, 0.5188, 0.2982, 0.5188, 0.2852, 0.5281, 0.375, 0.4375, 0.4375, 0.4375, 0.4375, 0.5, 0.375, 0.5, 0.375, 0.375, 0.4375, 0.375, 0.4375, 0.4375, 0.375, 0.4375, 0.375, 0.3125, 0.4375, 0.3125, 0.4375, 0.375, 0.375, 0.375, 0.4375, 0.5625, 0.5, 0.5625, 0.5, 0.625, 0.4375, 0.625, 0.2292, 0.625, 0.2289, 0.6367, 0.2289, 0.6367, 0.2292, 0.625, 0.4375, 0.625, 0.5, 0.625, 0.5, 0.6875, 0.4375, 0.6875, 0.5, 0.9375, 0.5, 0.875, 0.5, 0.875, 0.5, 0.9375, 0.375, 0.5384, 0.375, 0.5, 0.4375, 0.5, 0.4375, 0.5625, 0.381, 0.5625, 0.381, 0.5576, 0.4375, 0.5, 0.5, 0.5, 0.5, 0.5625, 0.4375, 0.5625, 0.253, 0.6615, 0.25, 0.6492, 0.25, 0.6492, 0.253, 0.6615, 0.3749, 0.6875, 0.3742, 0.6935, 0.3742, 0.6935, 0.3749, 0.6875, 0.2659, 0.6875, 0.2597, 0.6775, 0.2597, 0.6775, 0.2659, 0.6875, 0.4414, 0.7358, 0.4688, 0.7355, 0.4688, 0.7355, 0.4414, 0.7358, 0.4375, 0.8125, 0.4375, 0.75, 0.4375, 0.75, 0.4375, 0.8125, 0.2636, 0.5568, 0.2735, 0.5409, 0.2735, 0.5409, 0.2636, 0.5568, 0.4375, 0.6875, 0.5, 0.6875, 0.5, 0.75, 0.4375, 0.75, 0.375, 0.6875, 0.4375, 0.6875, 0.4375, 0.75, 0.375, 0.75, 0.4375, 0.625, 0.4375, 0.6875, 0.375, 0.6875, 0.375, 0.6873, 0.3831, 0.6748, 0.3892, 0.6562, 0.3903, 0.6364, 0.3882, 0.625, 0.381, 0.5625, 0.4375, 0.5625, 0.4375, 0.625, 0.3882, 0.625, 0.3907, 0.6162, 0.3919, 0.5962, 0.388, 0.5769, 0.3312, 0.5099, 0.3499, 0.511, 0.3499, 0.511, 0.3312, 0.5099, 0.4375, 0.875, 0.4375, 0.8125, 0.4375, 0.8125, 0.4375, 0.875, 0.4375, 0.875, 0.5, 0.875, 0.5, 0.9375, 0.4375, 0.9375, 0.3919, 0.5962, 0.3907, 0.6162, 0.3907, 0.6162, 0.3919, 0.5962, 0.375, 0.75, 0.4375, 0.75, 0.4375, 0.8125, 0.375, 0.8125, 0.2469, 0.625, 0.2292, 0.625, 0.2292, 0.625, 0.2469, 0.625, 0.3903, 0.6364, 0.3892, 0.6562, 0.3892, 0.6562, 0.3903, 0.6364, 0.5, 1.0, 0.5, 0.9375, 0.5, 0.9375, 0.5, 1.0, 0.2611, 0.5625, 0.2636, 0.5568, 0.2636, 0.5568, 0.2611, 0.5625, 0.388, 0.5769, 0.3919, 0.5962, 0.3919, 0.5962, 0.388, 0.5769, 0.2104, 0.5625, 0.25, 0.5625, 0.25, 0.5625, 0.2104, 0.5625, 0.25, 0.5625, 0.25, 0.5921, 0.25, 0.5921, 0.25, 0.5625, 0.4375, 0.9375, 0.5, 0.9375, 0.5, 1.0, 0.4375, 1.0, 0.375, 0.9375, 0.4375, 0.9375, 0.4375, 1.0, 0.375, 1.0, 0.375, 0.875, 0.4375, 0.875, 0.4375, 0.9375, 0.375, 0.9375, 0.375, 0.8125, 0.4375, 0.8125, 0.4375, 0.875, 0.375, 0.875, 0.381, 0.5625, 0.388, 0.5769, 0.388, 0.5769, 0.381, 0.5625, 0.25, 0.5625, 0.2611, 0.5625, 0.2557, 0.5731, 0.2504, 0.5899, 0.25, 0.5921, 0.25, 0.6875, 0.2124, 0.6875, 0.2171, 0.6799, 0.2228, 0.6667, 0.2267, 0.6522, 0.2289, 0.6367, 0.2292, 0.625, 0.2469, 0.625, 0.2469, 0.626, 0.2487, 0.6441, 0.25, 0.6492, 0.2659, 0.6875, 0.25, 0.6875, 0.25, 0.6492, 0.253, 0.6615, 0.2597, 0.6775, 0.1361, 0.5625, 0.125, 0.5625, 0.125, 0.5, 0.1875, 0.5, 0.1875, 0.5386, 0.1831, 0.5362, 0.1701, 0.533, 0.159, 0.534, 0.1577, 0.5341, 0.1471, 0.5399, 0.1395, 0.5511, 0.194, 0.5424, 0.1875, 0.5386, 0.1875, 0.5, 0.25, 0.5, 0.25, 0.5625, 0.2104, 0.5625, 0.2032, 0.5517, 0.2611, 0.5625, 0.25, 0.5625, 0.25, 0.5, 0.3125, 0.5, 0.3125, 0.5137, 0.3117, 0.5138, 0.2982, 0.5188, 0.2852, 0.5281, 0.2735, 0.5409, 0.2636, 0.5568, 0.3125, 0.5, 0.375, 0.5, 0.375, 0.5384, 0.3741, 0.5347, 0.3649, 0.5189, 0.3499, 0.511, 0.3312, 0.5099, 0.3297, 0.5103, 0.3125, 0.5137, 0.375, 0.6875, 0.3749, 0.6875, 0.375, 0.6873, 0.3749, 0.6875, 0.375, 0.6875, 0.375, 0.75, 0.3125, 0.75, 0.3125, 0.7267, 0.3209, 0.729, 0.3393, 0.7296, 0.3508, 0.7258, 0.3554, 0.7244, 0.3672, 0.7123, 0.3742, 0.6935, 0.3125, 0.7267, 0.3125, 0.75, 0.25, 0.75, 0.25, 0.6875, 0.2659, 0.6875, 0.2686, 0.6927, 0.2794, 0.7071, 0.2918, 0.7181, 0.3051, 0.7253, 0.21, 0.6919, 0.2124, 0.6875, 0.25, 0.6875, 0.25, 0.75, 0.1875, 0.75, 0.1875, 0.7124, 0.1923, 0.7105, 0.2016, 0.7028, 0.1875, 0.7124, 0.1875, 0.75, 0.125, 0.75, 0.125, 0.6875, 0.1386, 0.6875, 0.1396, 0.6918, 0.146, 0.7055, 0.1555, 0.7139, 0.1675, 0.7169, 0.1807, 0.7153, 0.1337, 0.6782, 0.1386, 0.6875, 0.125, 0.6875, 0.125, 0.625, 0.1287, 0.625, 0.1281, 0.6296, 0.1277, 0.647, 0.1296, 0.6634, 0.1272, 0.6122, 0.1287, 0.625, 0.125, 0.625, 0.125, 0.5625, 0.1361, 0.5625, 0.1342, 0.5655, 0.1295, 0.5793, 0.1272, 0.5951, 0.625, 0.7394, 0.625, 0.7606, 0.625, 0.7606, 0.625, 0.7394, 0.4688, 0.7355, 0.4984, 0.7353, 0.4984, 0.7353, 0.4688, 0.7355, 0.25, 0.6492, 0.2487, 0.6441, 0.2487, 0.6441, 0.25, 0.6492, 0.5, 0.625, 0.5, 0.5625, 0.5, 0.5625, 0.5, 0.625, 0.3907, 0.6162, 0.3882, 0.625, 0.3882, 0.625, 0.3907, 0.6162, 0.5, 0.875, 0.4375, 0.875, 0.4375, 0.875, 0.5, 0.875, 0.4062, 0.7638, 0.4062, 0.7362, 0.4062, 0.7362, 0.4062, 0.7638, 0.3831, 0.6748, 0.375, 0.6873, 0.375, 0.6873, 0.3831, 0.6748, 0.5, 0.6875, 0.5, 0.625, 0.5, 0.625, 0.5, 0.6875, 0.2557, 0.5731, 0.2611, 0.5625, 0.2611, 0.5625, 0.2557, 0.5731, 0.4375, 0.5, 0.4375, 0.4375, 0.4375, 0.4375, 0.4375, 0.5, 0.3882, 0.625, 0.3903, 0.6364, 0.3903, 0.6364, 0.3882, 0.625, 0.3892, 0.6562, 0.3831, 0.6748, 0.3831, 0.6748, 0.3892, 0.6562, 0.4375, 0.375, 0.4375, 0.3125, 0.4375, 0.3125, 0.4375, 0.375, 0.3508, 0.7258, 0.3393, 0.7296, 0.3393, 0.7296, 0.3508, 0.7258, 0.4375, 0.3125, 0.4375, 0.25, 0.4375, 0.25, 0.4375, 0.3125, 0.5, 0.5625, 0.5, 0.5, 0.5, 0.5, 0.5, 0.5625, 0.7812, 0.7619, 0.7659, 0.7617, 0.7659, 0.7617, 0.7812, 0.7619, 0.381, 0.5576, 0.381, 0.5625, 0.381, 0.5625, 0.381, 0.5576, 0.7659, 0.7617, 0.75, 0.7614, 0.75, 0.7614, 0.7659, 0.7617, 0.375, 0.5384, 0.381, 0.5576, 0.381, 0.5576, 0.375, 0.5384, 0.7812, 0.7619, 0.7812, 0.7381, 0.7659, 0.7383, 0.75, 0.7386, 0.75, 0.7614, 0.7659, 0.7617, 0.75, 0.7386, 0.7188, 0.7391, 0.7188, 0.761, 0.75, 0.7614, 0.7188, 0.761, 0.7188, 0.7391, 0.6875, 0.7394, 0.6875, 0.7607, 0.6992, 0.7608, 0.5, 0.125, 0.5, 0.0625, 0.5, 0.0625, 0.5, 0.125, 0.4375, 0.4375, 0.4375, 0.375, 0.4375, 0.375, 0.4375, 0.4375, 0.6172, 0.7607, 0.625, 0.7606, 0.625, 0.7394, 0.6172, 0.7393, 0.5938, 0.7394, 0.5938, 0.7606, 0.5938, 0.7606, 0.5938, 0.7394, 0.5625, 0.7395, 0.5625, 0.7605, 0.5625, 0.7605, 0.5625, 0.7395, 0.5312, 0.7394, 0.5312, 0.7606, 0.5312, 0.7606, 0.5312, 0.7394, 0.5, 0.7392, 0.5, 0.7608, 0.4917, 0.7609, 0.5, 0.7608, 0.5, 0.7392, 0.4917, 0.7391, 0.4688, 0.7393, 0.4688, 0.7607, 0.4688, 0.7607, 0.4688, 0.7393, 0.4375, 0.7395, 0.4375, 0.7605, 0.4375, 0.7605, 0.4375, 0.7395, 0.4062, 0.7395, 0.4062, 0.7605, 0.4062, 0.7605, 0.4062, 0.7395, 0.375, 0.7395, 0.375, 0.7605, 0.375, 0.7395, 0.3665, 0.7394, 0.3438, 0.7396, 0.3438, 0.7604, 0.3665, 0.7606, 0.375, 0.7605, 0.3438, 0.7604, 0.3438, 0.7396, 0.3125, 0.7396, 0.3125, 0.7603, 0.3125, 0.7603, 0.3125, 0.7396, 0.2812, 0.7394, 0.2812, 0.7605, 0.2812, 0.7394, 0.278, 0.7393, 0.25, 0.739, 0.25, 0.7609, 0.2812, 0.7605, 0.25, 0.7609, 0.25, 0.739, 0.2188, 0.7385, 0.2188, 0.7615, 0.6992, 0.7608, 0.6875, 0.7607, 0.6875, 0.7607, 0.6992, 0.7608, 0.5938, 0.7606, 0.5625, 0.7605, 0.5625, 0.7605, 0.5938, 0.7606, 0.75, 0.7614, 0.7188, 0.761, 0.7188, 0.761, 0.75, 0.7614, 0.5, 0.1875, 0.5, 0.125, 0.5, 0.125, 0.5, 0.1875, 0.3741, 0.5347, 0.375, 0.5384, 0.375, 0.5384, 0.3741, 0.5347, 0.5, 0.0625, 0.5, 0.0, 0.5, 0.0, 0.5, 0.0625, 0.6875, 0.7607, 0.6875, 0.7394, 0.6875, 0.7394, 0.6875, 0.7607, 0.7188, 0.761, 0.6992, 0.7608, 0.6992, 0.7608, 0.7188, 0.761, 0.625, 0.7606, 0.6172, 0.7607, 0.6172, 0.7607, 0.625, 0.7606, 0.6172, 0.7607, 0.5938, 0.7606, 0.5938, 0.7606, 0.6172, 0.7607, 0.5625, 0.7605, 0.5312, 0.7606, 0.5312, 0.7606, 0.5625, 0.7605, 0.3438, 0.7604, 0.3125, 0.7603, 0.3125, 0.7603, 0.3438, 0.7604, 0.4062, 0.7605, 0.375, 0.7605, 0.375, 0.7605, 0.4062, 0.7605, 0.5312, 0.7606, 0.5, 0.7608, 0.5, 0.7608, 0.5312, 0.7606, 0.7812, 0.7397, 0.75, 0.7392, 0.75, 0.7597, 0.7579, 0.7596, 0.7812, 0.7592, 0.75, 0.7392, 0.7358, 0.7389, 0.7188, 0.7387, 0.7188, 0.7603, 0.7472, 0.7598, 0.75, 0.7597, 0.7188, 0.7387, 0.6875, 0.7383, 0.6875, 0.761, 0.7188, 0.7603, 0.6875, 0.7383, 0.6562, 0.7376, 0.6562, 0.7619, 0.6747, 0.7614, 0.6875, 0.761, 0.6562, 0.7619, 0.6562, 0.7376, 0.625, 0.7368, 0.625, 0.7629, 0.5, 0.7608, 0.4917, 0.7609, 0.4917, 0.7609, 0.5, 0.7608, 0.5938, 0.7637, 0.5938, 0.7362, 0.5625, 0.7359, 0.5625, 0.7641, 0.4375, 0.7605, 0.4062, 0.7605, 0.4062, 0.7605, 0.4375, 0.7605, 0.5312, 0.7644, 0.5312, 0.7356, 0.5, 0.7353, 0.5, 0.7647, 0.4984, 0.7353, 0.4688, 0.7355, 0.4688, 0.7645, 0.4984, 0.7647, 0.5, 0.7647, 0.5, 0.7353, 0.4688, 0.7645, 0.4688, 0.7355, 0.4414, 0.7358, 0.4375, 0.7358, 0.4375, 0.7642, 0.4414, 0.7642, 0.4375, 0.7642, 0.4375, 0.7358, 0.4062, 0.7362, 0.4062, 0.7638, 0.4917, 0.7609, 0.4688, 0.7607, 0.4688, 0.7607, 0.4917, 0.7609, 0.2812, 0.7605, 0.25, 0.7609, 0.25, 0.7609, 0.2812, 0.7605, 0.3438, 0.762, 0.3438, 0.7376, 0.3125, 0.7383, 0.3125, 0.761, 0.4688, 0.7607, 0.4375, 0.7605, 0.4375, 0.7605, 0.4688, 0.7607, 0.375, 0.6873, 0.3749, 0.6875, 0.3749, 0.6875, 0.375, 0.6873, 0.25, 0.7609, 0.2188, 0.7615, 0.2188, 0.7615, 0.25, 0.7609, 0.4375, 0.75, 0.5, 0.75, 0.5, 0.75, 0.4375, 0.75, 0.3665, 0.7606, 0.3438, 0.7604, 0.3438, 0.7604, 0.3665, 0.7606, 0.3125, 0.7603, 0.2812, 0.7605, 0.2812, 0.7605, 0.3125, 0.7603, 0.5, 0.5, 0.4375, 0.5, 0.4375, 0.5, 0.5, 0.5, 0.75, 0.7597, 0.7472, 0.7598, 0.7472, 0.7598, 0.75, 0.7597, 0.2188, 0.7615, 0.2188, 0.7385, 0.2188, 0.7385, 0.2188, 0.7615, 0.5312, 0.7356, 0.5312, 0.7644, 0.5312, 0.7644, 0.5312, 0.7356, 0.5, 0.0625, 0.5625, 0.0625, 0.5625, 0.125, 0.5, 0.125, 0.5, 0.125, 0.5625, 0.125, 0.5625, 0.1875, 0.5, 0.1875, 0.5, 0.0, 0.5625, 0.0, 0.5625, 0.0625, 0.5, 0.0625, 0.5625, 0.0, 0.625, 0.0, 0.625, 0.0625, 0.5625, 0.0625, 0.5625, 0.0625, 0.625, 0.0625, 0.625, 0.125, 0.5625, 0.125, 0.5625, 0.125, 0.625, 0.125, 0.625, 0.1875, 0.5625, 0.1875, 0.5625, 0.1875, 0.625, 0.1875, 0.625, 0.25, 0.5625, 0.25, 0.5, 0.1875, 0.5625, 0.1875, 0.5625, 0.25, 0.5, 0.25, 0.4375, 0.3125, 0.5, 0.3125, 0.5, 0.375, 0.4375, 0.375, 0.5, 0.3125, 0.5625, 0.3125, 0.5625, 0.375, 0.5, 0.375, 0.4375, 0.375, 0.5, 0.375, 0.5, 0.4375, 0.4375, 0.4375, 0.5, 0.375, 0.5625, 0.375, 0.5625, 0.4375, 0.5, 0.4375, 0.4375, 0.25, 0.5, 0.25, 0.5, 0.3125, 0.4375, 0.3125, 0.5, 0.25, 0.5625, 0.25, 0.5625, 0.3125, 0.5, 0.3125, 0.5625, 0.25, 0.625, 0.25, 0.625, 0.3125, 0.5625, 0.3125, 0.5625, 0.3125, 0.625, 0.3125, 0.625, 0.375, 0.5625, 0.375, 0.5625, 0.4375, 0.5625, 0.375, 0.625, 0.375, 0.625, 0.4294, 0.6218, 0.4319, 0.6206, 0.4337, 0.6181, 0.4375, 0.625, 0.495, 0.625, 0.5, 0.5625, 0.5, 0.5625, 0.4375, 0.6181, 0.4375, 0.6131, 0.4485, 0.6126, 0.4698, 0.6231, 0.4929, 0.5, 0.4375, 0.5625, 0.4375, 0.5625, 0.5, 0.5, 0.5, 0.4375, 0.4375, 0.5, 0.4375, 0.5, 0.5, 0.4375, 0.5, 0.5, 0.5625, 0.5625, 0.5625, 0.5625, 0.625, 0.5, 0.625, 0.5, 0.625, 0.5625, 0.625, 0.5625, 0.6875, 0.5, 0.6875, 0.5, 0.5, 0.5625, 0.5, 0.5625, 0.5625, 0.5, 0.5625, 0.6088, 0.5625, 0.5625, 0.5625, 0.5625, 0.5, 0.625, 0.5, 0.625, 0.5062, 0.6151, 0.5192, 0.609, 0.5369, 0.6073, 0.5452, 0.6054, 0.625, 0.5625, 0.625, 0.5625, 0.5625, 0.6088, 0.5625, 0.6051, 0.5702, 0.6009, 0.5922, 0.6024, 0.615, 0.6145, 0.6875, 0.5625, 0.6875, 0.5625, 0.625, 0.6054, 0.625, 0.6029, 0.638, 0.6039, 0.6605, 0.6108, 0.6818, 0.625, 0.7237, 0.625, 0.75, 0.5625, 0.75, 0.5625, 0.6875, 0.6145, 0.6875, 0.6169, 0.7065, 0.5, 0.6875, 0.5625, 0.6875, 0.5625, 0.75, 0.5, 0.75, 0.4375, 0.8125, 0.5, 0.8125, 0.5, 0.875, 0.4375, 0.875, 0.5, 0.8125, 0.5625, 0.8125, 0.5625, 0.875, 0.5, 0.875, 0.5, 0.875, 0.5625, 0.875, 0.5625, 0.9375, 0.5, 0.9375, 0.4375, 0.75, 0.5, 0.75, 0.5, 0.8125, 0.4375, 0.8125, 0.5, 0.75, 0.5625, 0.75, 0.5625, 0.8125, 0.5, 0.8125, 0.5625, 0.75, 0.625, 0.75, 0.625, 0.8125, 0.5625, 0.8125, 0.5625, 0.8125, 0.625, 0.8125, 0.625, 0.875, 0.5625, 0.875, 0.5625, 0.875, 0.625, 0.875, 0.625, 0.9375, 0.5625, 0.9375, 0.5625, 0.9375, 0.625, 0.9375, 0.625, 1.0, 0.5625, 1.0, 0.5, 0.9375, 0.5625, 0.9375, 0.5625, 1.0, 0.5, 1.0, 0.2292, 0.625, 0.2292, 0.6207, 0.2273, 0.605, 0.2236, 0.5899, 0.2183, 0.576, 0.2114, 0.5637, 0.2104, 0.5625, 0.25, 0.5625, 0.25, 0.5921, 0.2474, 0.6076, 0.2469, 0.625, 0.7403, 0.5625, 0.75, 0.5625, 0.75, 0.5921, 0.7497, 0.5898, 0.7447, 0.5726, 0.75, 0.5921, 0.75, 0.5625, 0.7896, 0.5625, 0.7886, 0.5637, 0.7817, 0.576, 0.7764, 0.5899, 0.7727, 0.605, 0.7708, 0.6207, 0.7708, 0.625, 0.7531, 0.625, 0.7526, 0.6076, 0.75, 0.6492, 0.75, 0.6875, 0.7363, 0.6875, 0.7411, 0.6783, 0.7472, 0.6617, 0.7708, 0.625, 0.7711, 0.6367, 0.7733, 0.6522, 0.7772, 0.6668, 0.7829, 0.6799, 0.7876, 0.6875, 0.75, 0.6875, 0.75, 0.6492, 0.7513, 0.6441, 0.7531, 0.626, 0.7531, 0.625, 0.625, 0.5062, 0.625, 0.5, 0.63, 0.5, 0.6276, 0.5026, 0.6956, 0.5, 0.75, 0.5, 0.75, 0.5625, 0.7403, 0.5625, 0.7375, 0.5547, 0.7283, 0.5365, 0.7176, 0.5205, 0.7056, 0.5073, 0.7968, 0.5517, 0.7896, 0.5625, 0.75, 0.5625, 0.75, 0.5, 0.8125, 0.5, 0.8125, 0.5386, 0.806, 0.5424, 0.817, 0.5361, 0.8125, 0.5386, 0.8125, 0.5, 0.875, 0.5, 0.875, 0.5625, 0.8639, 0.5625, 0.8608, 0.5508, 0.8535, 0.5393, 0.8431, 0.5333, 0.8304, 0.5326, 0.8658, 0.5655, 0.8639, 0.5625, 0.875, 0.5625, 0.875, 0.625, 0.8713, 0.625, 0.8728, 0.6122, 0.8728, 0.5951, 0.8705, 0.5793, 0.8719, 0.6296, 0.8713, 0.625, 0.875, 0.625, 0.875, 0.6875, 0.8614, 0.6875, 0.8663, 0.6782, 0.8704, 0.6634, 0.8723, 0.647, 0.832, 0.7163, 0.8393, 0.7143, 0.8438, 0.7132, 0.8535, 0.705, 0.8603, 0.6917, 0.8614, 0.6875, 0.875, 0.6875, 0.875, 0.75, 0.8125, 0.75, 0.8125, 0.7124, 0.8191, 0.7151, 0.8125, 0.7124, 0.8125, 0.75, 0.75, 0.75, 0.75, 0.6875, 0.7876, 0.6875, 0.79, 0.6919, 0.7984, 0.7028, 0.8077, 0.7105, 0.7328, 0.6955, 0.7363, 0.6875, 0.75, 0.6875, 0.75, 0.75, 0.6875, 0.75, 0.6875, 0.7443, 0.699, 0.7381, 0.7114, 0.7268, 0.7162, 0.7207, 0.7228, 0.7124, 0.6875, 0.7443, 0.6875, 0.75, 0.625, 0.75, 0.625, 0.7237, 0.6276, 0.7306, 0.6421, 0.7435, 0.6627, 0.7474, 0.6797, 0.7455, 0.6855, 0.7449, 0.9688, 0.7642, 0.9917, 0.7644, 1.0, 0.7644, 1.0, 0.7356, 0.9917, 0.7356, 0.9688, 0.7358, 0.9688, 0.7358, 0.9375, 0.736, 0.9375, 0.764, 0.9688, 0.7642, 0.9375, 0.736, 0.9062, 0.7363, 0.9062, 0.7637, 0.9375, 0.764, 0.9062, 0.7363, 0.875, 0.7366, 0.875, 0.7634, 0.9062, 0.7637, 0.8538, 0.7632, 0.875, 0.7634, 0.875, 0.7366, 0.8538, 0.7368, 0.8438, 0.737, 0.8438, 0.763, 0.8438, 0.737, 0.8125, 0.7377, 0.8125, 0.7623, 0.8438, 0.763, 0.8125, 0.7377, 0.7812, 0.7381, 0.7812, 0.7619, 0.8125, 0.7623, 0.6875, 0.7394, 0.6562, 0.7395, 0.6562, 0.7605, 0.6875, 0.7607, 0.6562, 0.7605, 0.6562, 0.7395, 0.625, 0.7394, 0.625, 0.7606, 0.2082, 0.7618, 0.2188, 0.7615, 0.2188, 0.7385, 0.2082, 0.7382, 0.1875, 0.738, 0.1875, 0.762, 0.1875, 0.762, 0.1875, 0.738, 0.1562, 0.7374, 0.1562, 0.7626, 0.1562, 0.7374, 0.1289, 0.7368, 0.125, 0.7368, 0.125, 0.7632, 0.1289, 0.7632, 0.1562, 0.7626, 0.125, 0.7368, 0.09375, 0.7365, 0.09375, 0.7635, 0.125, 0.7632, 0.09375, 0.7365, 0.0625, 0.7362, 0.0625, 0.7638, 0.09375, 0.7635, 0.0625, 0.7362, 0.03125, 0.7359, 0.03125, 0.7641, 0.0625, 0.7638, 0.03125, 0.7359, 0.0, 0.7356, 0.0, 0.7644, 0.03125, 0.7641, 0.9688, 0.7406, 0.9688, 0.7585, 0.9864, 0.7588, 1.0, 0.7585, 1.0, 0.7406, 0.9864, 0.7403, 0.9375, 0.7584, 0.9688, 0.7585, 0.9688, 0.7406, 0.9375, 0.7407, 0.9062, 0.7587, 0.9375, 0.7584, 0.9375, 0.7407, 0.9062, 0.7404, 0.897, 0.7589, 0.9062, 0.7587, 0.9062, 0.7404, 0.8834, 0.7399, 0.883, 0.7399, 0.875, 0.74, 0.875, 0.7588, 0.875, 0.7588, 0.875, 0.74, 0.8438, 0.7401, 0.8438, 0.7589, 0.8538, 0.7589, 0.8438, 0.7401, 0.8125, 0.74, 0.8125, 0.7589, 0.8438, 0.7589, 0.8125, 0.74, 0.8037, 0.7399, 0.7812, 0.7397, 0.7812, 0.7592, 0.8125, 0.7589, 0.6157, 0.7365, 0.5938, 0.7362, 0.5938, 0.7637, 0.6121, 0.7634, 0.625, 0.7629, 0.625, 0.7368, 0.5312, 0.7644, 0.5404, 0.7644, 0.5625, 0.7641, 0.5625, 0.7359, 0.5404, 0.7356, 0.5312, 0.7356, 0.3869, 0.7635, 0.4062, 0.7638, 0.4062, 0.7362, 0.3845, 0.7364, 0.375, 0.7367, 0.375, 0.763, 0.375, 0.763, 0.375, 0.7367, 0.3438, 0.7376, 0.3438, 0.762, 0.3125, 0.761, 0.3125, 0.7383, 0.2812, 0.7389, 0.2812, 0.7602, 0.25, 0.7393, 0.25, 0.7595, 0.2566, 0.7597, 0.2812, 0.7602, 0.2812, 0.7389, 0.2353, 0.7591, 0.2454, 0.7594, 0.25, 0.7595, 0.25, 0.7393, 0.2482, 0.7393, 0.2211, 0.7399, 0.2188, 0.74, 0.2188, 0.7587, 0.1875, 0.7404, 0.1875, 0.7583, 0.2188, 0.7587, 0.2188, 0.74, 0.1562, 0.7405, 0.1562, 0.7585, 0.1875, 0.7583, 0.1875, 0.7404, 0.1562, 0.7585, 0.1562, 0.7405, 0.125, 0.7405, 0.125, 0.7582, 0.1414, 0.7586, 0.1481, 0.7586, 0.1535, 0.7585, 0.09375, 0.7404, 0.09375, 0.7582, 0.1039, 0.7582, 0.125, 0.7582, 0.125, 0.7405, 0.1196, 0.7404, 0.09375, 0.7582, 0.09375, 0.7404, 0.08755, 0.7404, 0.0625, 0.7407, 0.0625, 0.7584, 0.07434, 0.7586, 0.03125, 0.7583, 0.0625, 0.7584, 0.0625, 0.7407, 0.03125, 0.7408, 0.0, 0.7585, 0.03125, 0.7583, 0.03125, 0.7408, 0.0, 0.7406, 0.21, 0.6919, 0.2016, 0.7028, 0.2016, 0.7028, 0.21, 0.6919, 0.3672, 0.7123, 0.3554, 0.7244, 0.3554, 0.7244, 0.3672, 0.7123, 0.2289, 0.6367, 0.2267, 0.6522, 0.2267, 0.6522, 0.2289, 0.6367, 0.2171, 0.6799, 0.2124, 0.6875, 0.2124, 0.6875, 0.2171, 0.6799, 0.2686, 0.6927, 0.2659, 0.6875, 0.2659, 0.6875, 0.2686, 0.6927, 0.2267, 0.6522, 0.2228, 0.6667, 0.2228, 0.6667, 0.2267, 0.6522, 0.5, 0.7647, 0.4984, 0.7647, 0.4984, 0.7647, 0.5, 0.7647, 0.2016, 0.7028, 0.1923, 0.7105, 0.1923, 0.7105, 0.2016, 0.7028, 0.1555, 0.7139, 0.146, 0.7055, 0.146, 0.7055, 0.1555, 0.7139, 0.1875, 0.5386, 0.194, 0.5424, 0.194, 0.5424, 0.1875, 0.5386, 0.5, 0.75, 0.5, 0.6875, 0.5, 0.6875, 0.5, 0.75, 0.2124, 0.6875, 0.21, 0.6919, 0.21, 0.6919, 0.2124, 0.6875, 0.5938, 0.7637, 0.5625, 0.7641, 0.5625, 0.7641, 0.5938, 0.7637, 0.625, 0.7629, 0.625, 0.7368, 0.625, 0.7368, 0.625, 0.7629, 0.7188, 0.7603, 0.6875, 0.761, 0.6875, 0.761, 0.7188, 0.7603, 0.4688, 0.7645, 0.4414, 0.7642, 0.4414, 0.7642, 0.4688, 0.7645, 0.146, 0.7055, 0.1396, 0.6918, 0.1396, 0.6918, 0.146, 0.7055, 0.7812, 0.7592, 0.7579, 0.7596, 0.7579, 0.7596, 0.7812, 0.7592, 0.3438, 0.7376, 0.3438, 0.762, 0.3438, 0.762, 0.3438, 0.7376, 0.5, 0.25, 0.5, 0.1875, 0.5, 0.1875, 0.5, 0.25, 0.5625, 0.7641, 0.5625, 0.7359, 0.5625, 0.7359, 0.5625, 0.7641, 0.3438, 0.762, 0.3125, 0.761, 0.3125, 0.761, 0.3438, 0.762, 0.7579, 0.7596, 0.75, 0.7597, 0.75, 0.7597, 0.7579, 0.7596, 0.6747, 0.7614, 0.6562, 0.7619, 0.6562, 0.7619, 0.6747, 0.7614, 0.7812, 0.7397, 0.7812, 0.7592, 0.7812, 0.7592, 0.7812, 0.7397, 0.4375, 0.25, 0.5, 0.25, 0.5, 0.25, 0.4375, 0.25, 0.6562, 0.7619, 0.625, 0.7629, 0.625, 0.7629, 0.6562, 0.7619, 0.6875, 0.761, 0.6747, 0.7614, 0.6747, 0.7614, 0.6875, 0.761, 0.375, 0.7605, 0.3665, 0.7606, 0.3665, 0.7606, 0.375, 0.7605, 0.7472, 0.7598, 0.7188, 0.7603, 0.7188, 0.7603, 0.7472, 0.7598])
me_x.update()
me_003 = bpy.data.meshes.new('柱体.003')
me_003.from_pydata([(0.0, 0.508, -1.0), (0.0, 0.508, 1.0), (0.09911, 0.4982, -1.0), (0.09911, 0.4982, 1.0), (0.1944, 0.4693, -1.0), (0.1944, 0.4693, 1.0), (0.2822, 0.4224, -1.0), (0.2822, 0.4224, 1.0), (0.3592, 0.3592, -1.0), (0.3592, 0.3592, 1.0), (0.4224, 0.2822, -1.0), (0.4224, 0.2822, 1.0), (0.4693, 0.1944, -1.0), (0.4693, 0.1944, 1.0), (0.4982, 0.09911, -1.0), (0.4982, 0.09911, 1.0), (0.508, 0.0, -1.0), (0.508, 0.0, 1.0), (0.4982, -0.09911, -1.0), (0.4982, -0.09911, 1.0), (0.4693, -0.1944, -1.0), (0.4693, -0.1944, 1.0), (0.4224, -0.2822, -1.0), (0.4224, -0.2822, 1.0), (0.3592, -0.3592, -1.0), (0.3592, -0.3592, 1.0), (0.2822, -0.4224, -1.0), (0.2822, -0.4224, 1.0), (0.1944, -0.4693, -1.0), (0.1944, -0.4693, 1.0), (0.09911, -0.4982, -1.0), (0.09911, -0.4982, 1.0), (0.0, -0.508, -1.0), (0.0, -0.508, 1.0), (-0.09911, -0.4982, -1.0), (-0.09911, -0.4982, 1.0), (-0.1944, -0.4693, -1.0), (-0.1944, -0.4693, 1.0), (-0.2822, -0.4224, -1.0), (-0.2822, -0.4224, 1.0), (-0.3592, -0.3592, -1.0), (-0.3592, -0.3592, 1.0), (-0.4224, -0.2822, -1.0), (-0.4224, -0.2822, 1.0), (-0.4693, -0.1944, -1.0), (-0.4693, -0.1944, 1.0), (-0.4982, -0.09911, -1.0), (-0.4982, -0.09911, 1.0), (-0.508, 0.0, -1.0), (-0.508, 0.0, 1.0), (-0.4982, 0.09911, -1.0), (-0.4982, 0.09911, 1.0), (-0.4693, 0.1944, -1.0), (-0.4693, 0.1944, 1.0), (-0.4224, 0.2822, -1.0), (-0.4224, 0.2822, 1.0), (-0.3592, 0.3592, -1.0), (-0.3592, 0.3592, 1.0), (-0.2822, 0.4224, -1.0), (-0.2822, 0.4224, 1.0), (-0.1944, 0.4693, -1.0), (-0.1944, 0.4693, 1.0), (-0.09911, 0.4982, -1.0), (-0.09911, 0.4982, 1.0)], [], [(0, 1, 3, 2), (2, 3, 5, 4), (4, 5, 7, 6), (6, 7, 9, 8), (8, 9, 11, 10), (10, 11, 13, 12), (12, 13, 15, 14), (14, 15, 17, 16), (16, 17, 19, 18), (18, 19, 21, 20), (20, 21, 23, 22), (22, 23, 25, 24), (24, 25, 27, 26), (26, 27, 29, 28), (28, 29, 31, 30), (30, 31, 33, 32), (32, 33, 35, 34), (34, 35, 37, 36), (36, 37, 39, 38), (38, 39, 41, 40), (40, 41, 43, 42), (42, 43, 45, 44), (44, 45, 47, 46), (46, 47, 49, 48), (48, 49, 51, 50), (50, 51, 53, 52), (52, 53, 55, 54), (54, 55, 57, 56), (56, 57, 59, 58), (58, 59, 61, 60), (3, 1, 63, 61, 59, 57, 55, 53, 51, 49, 47, 45, 43, 41, 39, 37, 35, 33, 31, 29, 27, 25, 23, 21, 19, 17, 15, 13, 11, 9, 7, 5), (60, 61, 63, 62), (62, 63, 1, 0), (0, 2, 4, 6, 8, 10, 12, 14, 16, 18, 20, 22, 24, 26, 28, 30, 32, 34, 36, 38, 40, 42, 44, 46, 48, 50, 52, 54, 56, 58, 60, 62)])
_uv = me_003.uv_layers.new(name='UV 贴图')
_uv.uv.foreach_set('vector', [1.0, 0.5, 1.0, 1.0, 0.9688, 1.0, 0.9688, 0.5, 0.9688, 0.5, 0.9688, 1.0, 0.9375, 1.0, 0.9375, 0.5, 0.9375, 0.5, 0.9375, 1.0, 0.9062, 1.0, 0.9062, 0.5, 0.9062, 0.5, 0.9062, 1.0, 0.875, 1.0, 0.875, 0.5, 0.875, 0.5, 0.875, 1.0, 0.8438, 1.0, 0.8438, 0.5, 0.8438, 0.5, 0.8438, 1.0, 0.8125, 1.0, 0.8125, 0.5, 0.8125, 0.5, 0.8125, 1.0, 0.7812, 1.0, 0.7812, 0.5, 0.7812, 0.5, 0.7812, 1.0, 0.75, 1.0, 0.75, 0.5, 0.75, 0.5, 0.75, 1.0, 0.7188, 1.0, 0.7188, 0.5, 0.7188, 0.5, 0.7188, 1.0, 0.6875, 1.0, 0.6875, 0.5, 0.6875, 0.5, 0.6875, 1.0, 0.6562, 1.0, 0.6562, 0.5, 0.6562, 0.5, 0.6562, 1.0, 0.625, 1.0, 0.625, 0.5, 0.625, 0.5, 0.625, 1.0, 0.5938, 1.0, 0.5938, 0.5, 0.5938, 0.5, 0.5938, 1.0, 0.5625, 1.0, 0.5625, 0.5, 0.5625, 0.5, 0.5625, 1.0, 0.5312, 1.0, 0.5312, 0.5, 0.5312, 0.5, 0.5312, 1.0, 0.5, 1.0, 0.5, 0.5, 0.5, 0.5, 0.5, 1.0, 0.4688, 1.0, 0.4688, 0.5, 0.4688, 0.5, 0.4688, 1.0, 0.4375, 1.0, 0.4375, 0.5, 0.4375, 0.5, 0.4375, 1.0, 0.4062, 1.0, 0.4062, 0.5, 0.4062, 0.5, 0.4062, 1.0, 0.375, 1.0, 0.375, 0.5, 0.375, 0.5, 0.375, 1.0, 0.3438, 1.0, 0.3438, 0.5, 0.3438, 0.5, 0.3438, 1.0, 0.3125, 1.0, 0.3125, 0.5, 0.3125, 0.5, 0.3125, 1.0, 0.2812, 1.0, 0.2812, 0.5, 0.2812, 0.5, 0.2812, 1.0, 0.25, 1.0, 0.25, 0.5, 0.25, 0.5, 0.25, 1.0, 0.2188, 1.0, 0.2188, 0.5, 0.2188, 0.5, 0.2188, 1.0, 0.1875, 1.0, 0.1875, 0.5, 0.1875, 0.5, 0.1875, 1.0, 0.1562, 1.0, 0.1562, 0.5, 0.1562, 0.5, 0.1562, 1.0, 0.125, 1.0, 0.125, 0.5, 0.125, 0.5, 0.125, 1.0, 0.09375, 1.0, 0.09375, 0.5, 0.09375, 0.5, 0.09375, 1.0, 0.0625, 1.0, 0.0625, 0.5, 0.2968, 0.4854, 0.25, 0.49, 0.2032, 0.4854, 0.1582, 0.4717, 0.1167, 0.4496, 0.08029, 0.4197, 0.05045, 0.3833, 0.02827, 0.3418, 0.01461, 0.2968, 0.01, 0.25, 0.01461, 0.2032, 0.02827, 0.1582, 0.05045, 0.1167, 0.08029, 0.08029, 0.1167, 0.05045, 0.1582, 0.02827, 0.2032, 0.01461, 0.25, 0.01, 0.2968, 0.01461, 0.3418, 0.02827, 0.3833, 0.05045, 0.4197, 0.08029, 0.4496, 0.1167, 0.4717, 0.1582, 0.4854, 0.2032, 0.49, 0.25, 0.4854, 0.2968, 0.4717, 0.3418, 0.4496, 0.3833, 0.4197, 0.4197, 0.3833, 0.4496, 0.3418, 0.4717, 0.0625, 0.5, 0.0625, 1.0, 0.03125, 1.0, 0.03125, 0.5, 0.03125, 0.5, 0.03125, 1.0, 0.0, 1.0, 0.0, 0.5, 0.75, 0.49, 0.7968, 0.4854, 0.8418, 0.4717, 0.8833, 0.4496, 0.9197, 0.4197, 0.9496, 0.3833, 0.9717, 0.3418, 0.9854, 0.2968, 0.99, 0.25, 0.9854, 0.2032, 0.9717, 0.1582, 0.9496, 0.1167, 0.9197, 0.08029, 0.8833, 0.05045, 0.8418, 0.02827, 0.7968, 0.01461, 0.75, 0.01, 0.7032, 0.01461, 0.6582, 0.02827, 0.6167, 0.05045, 0.5803, 0.08029, 0.5504, 0.1167, 0.5283, 0.1582, 0.5146, 0.2032, 0.51, 0.25, 0.5146, 0.2968, 0.5283, 0.3418, 0.5504, 0.3833, 0.5803, 0.4197, 0.6167, 0.4496, 0.6582, 0.4717, 0.7032, 0.4854])
me_003.update()
me_004 = bpy.data.meshes.new('柱体.004')
me_004.from_pydata([(0.0, 0.508, -1.0), (0.0, 0.508, 1.0), (0.09911, 0.4982, -1.0), (0.09911, 0.4982, 1.0), (0.1944, 0.4693, -1.0), (0.1944, 0.4693, 1.0), (0.2822, 0.4224, -1.0), (0.2822, 0.4224, 1.0), (0.3592, 0.3592, -1.0), (0.3592, 0.3592, 1.0), (0.4224, 0.2822, -1.0), (0.4224, 0.2822, 1.0), (0.4693, 0.1944, -1.0), (0.4693, 0.1944, 1.0), (0.4982, 0.09911, -1.0), (0.4982, 0.09911, 1.0), (0.508, 0.0, -1.0), (0.508, 0.0, 1.0), (0.4982, -0.09911, -1.0), (0.4982, -0.09911, 1.0), (0.4693, -0.1944, -1.0), (0.4693, -0.1944, 1.0), (0.4224, -0.2822, -1.0), (0.4224, -0.2822, 1.0), (0.3592, -0.3592, -1.0), (0.3592, -0.3592, 1.0), (0.2822, -0.4224, -1.0), (0.2822, -0.4224, 1.0), (0.1944, -0.4693, -1.0), (0.1944, -0.4693, 1.0), (0.09911, -0.4982, -1.0), (0.09911, -0.4982, 1.0), (0.0, -0.508, -1.0), (0.0, -0.508, 1.0), (-0.09911, -0.4982, -1.0), (-0.09911, -0.4982, 1.0), (-0.1944, -0.4693, -1.0), (-0.1944, -0.4693, 1.0), (-0.2822, -0.4224, -1.0), (-0.2822, -0.4224, 1.0), (-0.3592, -0.3592, -1.0), (-0.3592, -0.3592, 1.0), (-0.4224, -0.2822, -1.0), (-0.4224, -0.2822, 1.0), (-0.4693, -0.1944, -1.0), (-0.4693, -0.1944, 1.0), (-0.4982, -0.09911, -1.0), (-0.4982, -0.09911, 1.0), (-0.508, 0.0, -1.0), (-0.508, 0.0, 1.0), (-0.4982, 0.09911, -1.0), (-0.4982, 0.09911, 1.0), (-0.4693, 0.1944, -1.0), (-0.4693, 0.1944, 1.0), (-0.4224, 0.2822, -1.0), (-0.4224, 0.2822, 1.0), (-0.3592, 0.3592, -1.0), (-0.3592, 0.3592, 1.0), (-0.2822, 0.4224, -1.0), (-0.2822, 0.4224, 1.0), (-0.1944, 0.4693, -1.0), (-0.1944, 0.4693, 1.0), (-0.09911, 0.4982, -1.0), (-0.09911, 0.4982, 1.0)], [], [(0, 1, 3, 2), (2, 3, 5, 4), (4, 5, 7, 6), (6, 7, 9, 8), (8, 9, 11, 10), (10, 11, 13, 12), (12, 13, 15, 14), (14, 15, 17, 16), (16, 17, 19, 18), (18, 19, 21, 20), (20, 21, 23, 22), (22, 23, 25, 24), (24, 25, 27, 26), (26, 27, 29, 28), (28, 29, 31, 30), (30, 31, 33, 32), (32, 33, 35, 34), (34, 35, 37, 36), (36, 37, 39, 38), (38, 39, 41, 40), (40, 41, 43, 42), (42, 43, 45, 44), (44, 45, 47, 46), (46, 47, 49, 48), (48, 49, 51, 50), (50, 51, 53, 52), (52, 53, 55, 54), (54, 55, 57, 56), (56, 57, 59, 58), (58, 59, 61, 60), (3, 1, 63, 61, 59, 57, 55, 53, 51, 49, 47, 45, 43, 41, 39, 37, 35, 33, 31, 29, 27, 25, 23, 21, 19, 17, 15, 13, 11, 9, 7, 5), (60, 61, 63, 62), (62, 63, 1, 0), (0, 2, 4, 6, 8, 10, 12, 14, 16, 18, 20, 22, 24, 26, 28, 30, 32, 34, 36, 38, 40, 42, 44, 46, 48, 50, 52, 54, 56, 58, 60, 62)])
_uv = me_004.uv_layers.new(name='UV 贴图')
_uv.uv.foreach_set('vector', [1.0, 0.5, 1.0, 1.0, 0.9688, 1.0, 0.9688, 0.5, 0.9688, 0.5, 0.9688, 1.0, 0.9375, 1.0, 0.9375, 0.5, 0.9375, 0.5, 0.9375, 1.0, 0.9062, 1.0, 0.9062, 0.5, 0.9062, 0.5, 0.9062, 1.0, 0.875, 1.0, 0.875, 0.5, 0.875, 0.5, 0.875, 1.0, 0.8438, 1.0, 0.8438, 0.5, 0.8438, 0.5, 0.8438, 1.0, 0.8125, 1.0, 0.8125, 0.5, 0.8125, 0.5, 0.8125, 1.0, 0.7812, 1.0, 0.7812, 0.5, 0.7812, 0.5, 0.7812, 1.0, 0.75, 1.0, 0.75, 0.5, 0.75, 0.5, 0.75, 1.0, 0.7188, 1.0, 0.7188, 0.5, 0.7188, 0.5, 0.7188, 1.0, 0.6875, 1.0, 0.6875, 0.5, 0.6875, 0.5, 0.6875, 1.0, 0.6562, 1.0, 0.6562, 0.5, 0.6562, 0.5, 0.6562, 1.0, 0.625, 1.0, 0.625, 0.5, 0.625, 0.5, 0.625, 1.0, 0.5938, 1.0, 0.5938, 0.5, 0.5938, 0.5, 0.5938, 1.0, 0.5625, 1.0, 0.5625, 0.5, 0.5625, 0.5, 0.5625, 1.0, 0.5312, 1.0, 0.5312, 0.5, 0.5312, 0.5, 0.5312, 1.0, 0.5, 1.0, 0.5, 0.5, 0.5, 0.5, 0.5, 1.0, 0.4688, 1.0, 0.4688, 0.5, 0.4688, 0.5, 0.4688, 1.0, 0.4375, 1.0, 0.4375, 0.5, 0.4375, 0.5, 0.4375, 1.0, 0.4062, 1.0, 0.4062, 0.5, 0.4062, 0.5, 0.4062, 1.0, 0.375, 1.0, 0.375, 0.5, 0.375, 0.5, 0.375, 1.0, 0.3438, 1.0, 0.3438, 0.5, 0.3438, 0.5, 0.3438, 1.0, 0.3125, 1.0, 0.3125, 0.5, 0.3125, 0.5, 0.3125, 1.0, 0.2812, 1.0, 0.2812, 0.5, 0.2812, 0.5, 0.2812, 1.0, 0.25, 1.0, 0.25, 0.5, 0.25, 0.5, 0.25, 1.0, 0.2188, 1.0, 0.2188, 0.5, 0.2188, 0.5, 0.2188, 1.0, 0.1875, 1.0, 0.1875, 0.5, 0.1875, 0.5, 0.1875, 1.0, 0.1562, 1.0, 0.1562, 0.5, 0.1562, 0.5, 0.1562, 1.0, 0.125, 1.0, 0.125, 0.5, 0.125, 0.5, 0.125, 1.0, 0.09375, 1.0, 0.09375, 0.5, 0.09375, 0.5, 0.09375, 1.0, 0.0625, 1.0, 0.0625, 0.5, 0.2968, 0.4854, 0.25, 0.49, 0.2032, 0.4854, 0.1582, 0.4717, 0.1167, 0.4496, 0.08029, 0.4197, 0.05045, 0.3833, 0.02827, 0.3418, 0.01461, 0.2968, 0.01, 0.25, 0.01461, 0.2032, 0.02827, 0.1582, 0.05045, 0.1167, 0.08029, 0.08029, 0.1167, 0.05045, 0.1582, 0.02827, 0.2032, 0.01461, 0.25, 0.01, 0.2968, 0.01461, 0.3418, 0.02827, 0.3833, 0.05045, 0.4197, 0.08029, 0.4496, 0.1167, 0.4717, 0.1582, 0.4854, 0.2032, 0.49, 0.25, 0.4854, 0.2968, 0.4717, 0.3418, 0.4496, 0.3833, 0.4197, 0.4197, 0.3833, 0.4496, 0.3418, 0.4717, 0.0625, 0.5, 0.0625, 1.0, 0.03125, 1.0, 0.03125, 0.5, 0.03125, 0.5, 0.03125, 1.0, 0.0, 1.0, 0.0, 0.5, 0.75, 0.49, 0.7968, 0.4854, 0.8418, 0.4717, 0.8833, 0.4496, 0.9197, 0.4197, 0.9496, 0.3833, 0.9717, 0.3418, 0.9854, 0.2968, 0.99, 0.25, 0.9854, 0.2032, 0.9717, 0.1582, 0.9496, 0.1167, 0.9197, 0.08029, 0.8833, 0.05045, 0.8418, 0.02827, 0.7968, 0.01461, 0.75, 0.01, 0.7032, 0.01461, 0.6582, 0.02827, 0.6167, 0.05045, 0.5803, 0.08029, 0.5504, 0.1167, 0.5283, 0.1582, 0.5146, 0.2032, 0.51, 0.25, 0.5146, 0.2968, 0.5283, 0.3418, 0.5504, 0.3833, 0.5803, 0.4197, 0.6167, 0.4496, 0.6582, 0.4717, 0.7032, 0.4854])
me_004.update()

# ---- objects
ob_light = bpy.data.objects.new('Light', light_light)
ob_camera = bpy.data.objects.new('Camera', cam_camera)
ob_x = bpy.data.objects.new('柱体', me_002)
ob_x_1 = bpy.data.objects.new('立方体', me_x)
ob_001 = bpy.data.objects.new('柱体.001', me_003)
ob_002 = bpy.data.objects.new('柱体.002', me_004)
ob_x_2 = bpy.data.objects.new('聚光', light_key)
ob_001_1 = bpy.data.objects.new('聚光.001', light_x)
ob_002_1 = bpy.data.objects.new('聚光.002', light_001)

# ---- transforms, parenting, visibility, modifiers, constraints
ob_light.location = (4.076, 1.005, 4.681)
ob_light.rotation_euler = (0.5841, -0.161, 1.87)
ob_light.scale = (75.48, 75.48, 75.48)
ob_light.lock_rotations_4d = False
ob_light.empty_display_type = 'ARROWS'
ob_light.color = (0.0, 0.0, 0.0, 0.0)
ob_light.lineart.crease_threshold = 0.0
ob_camera.location = (-0.3979, -7.583, 2.226)
ob_camera.rotation_euler = (1.291, -4.567e-08, -0.06472)
ob_camera.lock_rotations_4d = False
ob_camera.empty_display_type = 'ARROWS'
ob_camera.color = (0.0, 0.0, 0.0, 0.0)
ob_camera.display_type = 'WIRE'
ob_camera.lineart.crease_threshold = 0.0
ob_x.location = (0.0, 0.0, 0.0)
ob_x_1.location = (0.2188, -0.0007107, 1.063)
ob_x_1.rotation_euler = (-0.00426, -0.1009, 0.02845)
ob_x_1.scale = (0.211, 0.1501, 0.005263)
ob_001.location = (1.062, 0.0, 0.0)
ob_001.rotation_euler = (0.0, -0.0, -1.505)
ob_001.scale = (0.1258, 0.1005, 0.07477)
ob_001.hide_render = True
ob_002.location = (1.203, 0.002798, 0.0)
ob_002.rotation_euler = (0.0, -0.0, -1.52)
ob_002.scale = (0.1473, 0.138, 0.07477)
ob_002.hide_render = True
ob_x_2.location = (0.01159, -4.457, 1.512)
ob_x_2.rotation_euler = (1.285, 18.85, 3.296e-09)
ob_001_1.location = (-5.171, -2.272, 8.775)
ob_001_1.rotation_euler = (0.2027, -0.4685, 0.002435)
ob_002_1.location = (-7.016, 0.0, 0.5149)
ob_002_1.rotation_euler = (4.834e-06, -1.544, -4.967e-06)

# ---- collection membership
col_collection.objects.link(ob_light)
col_collection.objects.link(ob_camera)
col_collection.objects.link(ob_x)
col_collection.objects.link(ob_x_1)
col_collection.objects.link(ob_001)
col_collection.objects.link(ob_002)
col_collection.objects.link(ob_x_2)
col_collection.objects.link(ob_001_1)
col_collection.objects.link(ob_002_1)

# ---- scene / render settings (as saved in the file)
scene.camera = ob_camera
scene.frame_start = 1; scene.frame_end = 250; scene.frame_set(1)
scene.render.engine = 'BLENDER_EEVEE_NEXT'
scene.cycles.sampling_pattern = 'TABULATED_SOBOL'
scene.eevee.ray_tracing_options.trace_max_roughness = 0.0
bpy.context.view_layer.update()
